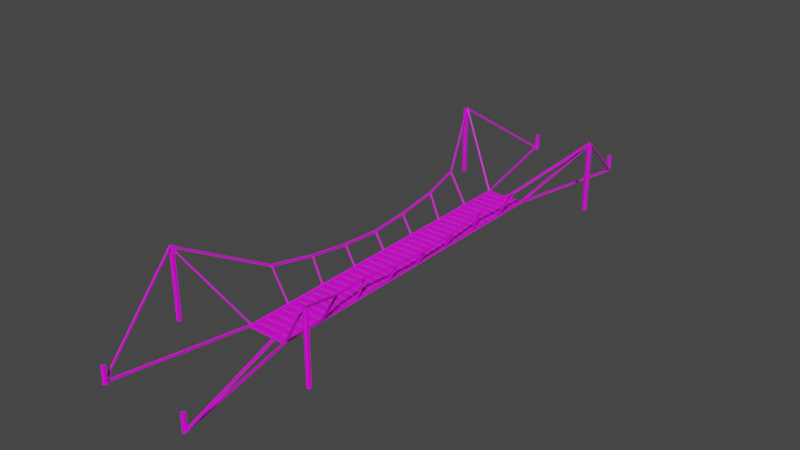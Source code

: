 # Source: bridge2.blend  (saved by Blender 2.83.18; exported with 4.5.12 LTS)
import bpy
from mathutils import Matrix  # noqa: F401  (used for matrix-valued properties, if any)

bpy.ops.wm.read_factory_settings(use_empty=True)
scene = bpy.context.scene
scene.name = 'Scene'

# ---- collections
col_collection = bpy.data.collections.new('Collection'); scene.collection.children.link(col_collection)

# ---- images (referenced by path relative to the original .blend; pixels are not part of the script)
import os
ASSET_DIR = os.environ.get("B2B_ASSET_DIR", "")  # directory of the original .blend (textures are referenced by path, not embedded)
HERE = os.path.dirname(os.path.abspath(__file__))  # packed textures are extracted next to this script under _unpacked/

def load_image(name, relpath, width, height, colorspace="sRGB"):
    """Load a texture the original file referenced (path relative to the .blend, or extracted next to this script)."""
    p = next((c for c in (os.path.join(HERE, relpath), os.path.join(ASSET_DIR, relpath)) if relpath and os.path.exists(c)), "")
    if p:
        img = bpy.data.images.load(p, check_existing=True)
        img.name = name
    else:  # same state as the original file: an image datablock whose file is absent (Cycles renders it pink)
        img = bpy.data.images.new(name, width, height)
        img.source = "FILE"
        img.filepath = "//" + (relpath or name)
    img.colorspace_settings.name = colorspace
    return img
img_bridge2_rope_parts = load_image('bridge2 rope parts', 'bridge2 rope parts.png', 1024, 1024, 'sRGB')

# ---- materials (node trees are filled in below, after node groups)
mat_material_001 = bpy.data.materials.new('Material.001')
mat_material_002 = bpy.data.materials.new('Material.002')

# ---- material node trees
mat_material_001.use_nodes = True; mat_material_001.node_tree.nodes.clear()
_N = mat_material_001.node_tree.nodes; _L = mat_material_001.node_tree.links
n0 = _N.new('ShaderNodeBsdfPrincipled'); n0.name = 'Principled BSDF'; n0.location = (10, 300)
n0.distribution = 'GGX'
n0.subsurface_method = 'BURLEY'
n0.inputs[3].default_value = 1.45
n0.inputs[27].default_value = (0.0, 0.0, 0.0, 1.0)
n0.inputs[28].default_value = 1.0
n1 = _N.new('ShaderNodeOutputMaterial'); n1.name = 'Material Output'; n1.location = (300, 300)
n2 = _N.new('ShaderNodeTexImage'); n2.name = 'Image Texture'; n2.location = (-280, 280)
n2.image = img_bridge2_rope_parts
_L.new(n0.outputs[0], n1.inputs[0])
_L.new(n2.outputs[0], n0.inputs[0])
n1.is_active_output = True
mat_material_002.use_nodes = True; mat_material_002.node_tree.nodes.clear()
_N = mat_material_002.node_tree.nodes; _L = mat_material_002.node_tree.links
n0 = _N.new('ShaderNodeBsdfPrincipled'); n0.name = 'Principled BSDF'; n0.location = (10, 300)
n0.distribution = 'GGX'
n0.subsurface_method = 'BURLEY'
n0.inputs[3].default_value = 1.45
n0.inputs[27].default_value = (0.0, 0.0, 0.0, 1.0)
n0.inputs[28].default_value = 1.0
n1 = _N.new('ShaderNodeOutputMaterial'); n1.name = 'Material Output'; n1.location = (300, 300)
n2 = _N.new('ShaderNodeTexImage'); n2.name = 'Image Texture'; n2.location = (-280, 280)
n2.image = img_bridge2_rope_parts
_L.new(n0.outputs[0], n1.inputs[0])
_L.new(n2.outputs[0], n0.inputs[0])
n1.is_active_output = True

# ---- world
world_world = bpy.data.worlds.new('World'); scene.world = world_world
world_world.use_nodes = True; world_world.node_tree.nodes.clear()
_N = world_world.node_tree.nodes; _L = world_world.node_tree.links
n0 = _N.new('ShaderNodeOutputWorld'); n0.name = 'World Output'; n0.location = (300, 300)
n1 = _N.new('ShaderNodeBackground'); n1.name = 'Background'; n1.location = (10, 300)
n1.inputs[0].default_value = (0.05088, 0.05088, 0.05088, 1.0)
_L.new(n1.outputs[0], n0.inputs[0])
n0.is_active_output = True
world_world.color = (0.05088, 0.05088, 0.05088)
world_world.use_sun_shadow = False
world_world.sun_shadow_jitter_overblur = 0.0

# ---- meshes
me_plane = bpy.data.meshes.new('Plane')
me_plane.from_pydata([(-1.333, -1.0, 1.49e-08), (1.333, -1.0, 1.49e-08), (-1.333, 1.0, 1.49e-08), (1.333, 1.0, 1.49e-08), (-0.6062, 0.4547, 0.3989), (-0.6062, -0.4547, 0.3989), (0.6062, -0.4547, 0.3989), (0.6062, 0.4547, 0.3989), (-1.044, 0.7828, 0.1859), (-1.044, -0.7828, 0.1859), (1.044, -0.7828, 0.1859), (1.044, 0.7828, 0.1859), (-1.333, 1.2, 1.49e-08), (1.333, 1.2, 1.49e-08), (-1.333, 3.2, 1.49e-08), (1.333, 3.2, 1.49e-08), (-0.6062, 2.655, 0.3989), (-0.6062, 1.745, 0.3989), (0.6062, 1.745, 0.3989), (0.6062, 2.655, 0.3989), (-1.044, 2.983, 0.1859), (-1.044, 1.417, 0.1859), (1.044, 1.417, 0.1859), (1.044, 2.983, 0.1859), (-1.333, 3.4, 1.49e-08), (1.333, 3.4, 1.49e-08), (-1.333, 5.4, 1.49e-08), (1.333, 5.4, 1.49e-08), (-0.6062, 4.855, 0.3989), (-0.6062, 3.945, 0.3989), (0.6062, 3.945, 0.3989), (0.6062, 4.855, 0.3989), (-1.044, 5.183, 0.1859), (-1.044, 3.617, 0.1859), (1.044, 3.617, 0.1859), (1.044, 5.183, 0.1859), (-1.333, 5.6, 1.49e-08), (1.333, 5.6, 1.49e-08), (-1.333, 7.6, 1.49e-08), (1.333, 7.6, 1.49e-08), (-0.6062, 7.055, 0.3989), (-0.6062, 6.145, 0.3989), (0.6062, 6.145, 0.3989), (0.6062, 7.055, 0.3989), (-1.044, 7.383, 0.1859), (-1.044, 5.817, 0.1859), (1.044, 5.817, 0.1859), (1.044, 7.383, 0.1859), (-1.333, 7.8, 1.49e-08), (1.333, 7.8, 1.49e-08), (-1.333, 9.8, 1.49e-08), (1.333, 9.8, 1.49e-08), (-0.6062, 9.255, 0.3989), (-0.6062, 8.345, 0.3989), (0.6062, 8.345, 0.3989), (0.6062, 9.255, 0.3989), (-1.044, 9.583, 0.1859), (-1.044, 8.017, 0.1859), (1.044, 8.017, 0.1859), (1.044, 9.583, 0.1859), (-1.333, 10.0, 1.49e-08), (1.333, 10.0, 1.49e-08), (-1.333, 12.0, 1.49e-08), (1.333, 12.0, 1.49e-08), (-0.6062, 11.45, 0.3989), (-0.6062, 10.55, 0.3989), (0.6062, 10.55, 0.3989), (0.6062, 11.45, 0.3989), (-1.044, 11.78, 0.1859), (-1.044, 10.22, 0.1859), (1.044, 10.22, 0.1859), (1.044, 11.78, 0.1859), (-1.333, 12.2, 1.49e-08), (1.333, 12.2, 1.49e-08), (-1.333, 14.2, 1.49e-08), (1.333, 14.2, 1.49e-08), (-0.6062, 13.65, 0.3989), (-0.6062, 12.75, 0.3989), (0.6062, 12.75, 0.3989), (0.6062, 13.65, 0.3989), (-1.044, 13.98, 0.1859), (-1.044, 12.42, 0.1859), (1.044, 12.42, 0.1859), (1.044, 13.98, 0.1859), (-1.333, 14.4, 1.49e-08), (1.333, 14.4, 1.49e-08), (-1.333, 16.4, 1.49e-08), (1.333, 16.4, 1.49e-08), (-0.6062, 15.85, 0.3989), (-0.6062, 14.95, 0.3989), (0.6062, 14.95, 0.3989), (0.6062, 15.85, 0.3989), (-1.044, 16.18, 0.1859), (-1.044, 14.62, 0.1859), (1.044, 14.62, 0.1859), (1.044, 16.18, 0.1859), (-1.333, 16.6, 1.49e-08), (1.333, 16.6, 1.49e-08), (-1.333, 18.6, 1.49e-08), (1.333, 18.6, 1.49e-08), (-0.6062, 18.05, 0.3989), (-0.6062, 17.15, 0.3989), (0.6062, 17.15, 0.3989), (0.6062, 18.05, 0.3989), (-1.044, 18.38, 0.1859), (-1.044, 16.82, 0.1859), (1.044, 16.82, 0.1859), (1.044, 18.38, 0.1859), (-1.333, 18.8, 1.49e-08), (1.333, 18.8, 1.49e-08), (-1.333, 20.8, 1.49e-08), (1.333, 20.8, 1.49e-08), (-0.6062, 20.25, 0.3989), (-0.6062, 19.35, 0.3989), (0.6062, 19.35, 0.3989), (0.6062, 20.25, 0.3989), (-1.044, 20.58, 0.1859), (-1.044, 19.02, 0.1859), (1.044, 19.02, 0.1859), (1.044, 20.58, 0.1859), (-1.333, 21.0, 1.49e-08), (1.333, 21.0, 1.49e-08), (-1.333, 23.0, 1.49e-08), (1.333, 23.0, 1.49e-08), (-0.6062, 22.45, 0.3989), (-0.6062, 21.55, 0.3989), (0.6062, 21.55, 0.3989), (0.6062, 22.45, 0.3989), (-1.044, 22.78, 0.1859), (-1.044, 21.22, 0.1859), (1.044, 21.22, 0.1859), (1.044, 22.78, 0.1859), (-1.333, 23.2, 1.49e-08), (1.333, 23.2, 1.49e-08), (-1.333, 25.2, 1.49e-08), (1.333, 25.2, 1.49e-08), (-0.6062, 24.65, 0.3989), (-0.6062, 23.75, 0.3989), (0.6062, 23.75, 0.3989), (0.6062, 24.65, 0.3989), (-1.044, 24.98, 0.1859), (-1.044, 23.42, 0.1859), (1.044, 23.42, 0.1859), (1.044, 24.98, 0.1859), (-1.333, 25.4, 1.49e-08), (1.333, 25.4, 1.49e-08), (-1.333, 27.4, 1.49e-08), (1.333, 27.4, 1.49e-08), (-0.6062, 26.85, 0.3989), (-0.6062, 25.95, 0.3989), (0.6062, 25.95, 0.3989), (0.6062, 26.85, 0.3989), (-1.044, 27.18, 0.1859), (-1.044, 25.62, 0.1859), (1.044, 25.62, 0.1859), (1.044, 27.18, 0.1859), (-1.333, 27.6, 1.49e-08), (1.333, 27.6, 1.49e-08), (-1.333, 29.6, 1.49e-08), (1.333, 29.6, 1.49e-08), (-0.6062, 29.05, 0.3989), (-0.6062, 28.15, 0.3989), (0.6062, 28.15, 0.3989), (0.6062, 29.05, 0.3989), (-1.044, 29.38, 0.1859), (-1.044, 27.82, 0.1859), (1.044, 27.82, 0.1859), (1.044, 29.38, 0.1859), (-1.333, 29.8, 1.49e-08), (1.333, 29.8, 1.49e-08), (-1.333, 31.8, 1.49e-08), (1.333, 31.8, 1.49e-08), (-0.6062, 31.25, 0.3989), (-0.6062, 30.35, 0.3989), (0.6062, 30.35, 0.3989), (0.6062, 31.25, 0.3989), (-1.044, 31.58, 0.1859), (-1.044, 30.02, 0.1859), (1.044, 30.02, 0.1859), (1.044, 31.58, 0.1859), (-1.333, 32.0, 1.49e-08), (1.333, 32.0, 1.49e-08), (-1.333, 34.0, 1.49e-08), (1.333, 34.0, 1.49e-08), (-0.6062, 33.45, 0.3989), (-0.6062, 32.55, 0.3989), (0.6062, 32.55, 0.3989), (0.6062, 33.45, 0.3989), (-1.044, 33.78, 0.1859), (-1.044, 32.22, 0.1859), (1.044, 32.22, 0.1859), (1.044, 33.78, 0.1859), (-1.333, 34.2, 1.49e-08), (1.333, 34.2, 1.49e-08), (-1.333, 36.2, 1.49e-08), (1.333, 36.2, 1.49e-08), (-0.6062, 35.65, 0.3989), (-0.6062, 34.75, 0.3989), (0.6062, 34.75, 0.3989), (0.6062, 35.65, 0.3989), (-1.044, 35.98, 0.1859), (-1.044, 34.42, 0.1859), (1.044, 34.42, 0.1859), (1.044, 35.98, 0.1859), (-1.333, 36.4, 1.49e-08), (1.333, 36.4, 1.49e-08), (-1.333, 38.4, 1.49e-08), (1.333, 38.4, 1.49e-08), (-0.6062, 37.85, 0.3989), (-0.6062, 36.95, 0.3989), (0.6062, 36.95, 0.3989), (0.6062, 37.85, 0.3989), (-1.044, 38.18, 0.1859), (-1.044, 36.62, 0.1859), (1.044, 36.62, 0.1859), (1.044, 38.18, 0.1859), (-1.333, 38.6, 1.49e-08), (1.333, 38.6, 1.49e-08), (-1.333, 40.6, 1.49e-08), (1.333, 40.6, 1.49e-08), (-0.6062, 40.05, 0.3989), (-0.6062, 39.15, 0.3989), (0.6062, 39.15, 0.3989), (0.6062, 40.05, 0.3989), (-1.044, 40.38, 0.1859), (-1.044, 38.82, 0.1859), (1.044, 38.82, 0.1859), (1.044, 40.38, 0.1859), (-1.333, 40.8, 1.49e-08), (1.333, 40.8, 1.49e-08), (-1.333, 42.8, 1.49e-08), (1.333, 42.8, 1.49e-08), (-0.6062, 42.25, 0.3989), (-0.6062, 41.35, 0.3989), (0.6062, 41.35, 0.3989), (0.6062, 42.25, 0.3989), (-1.044, 42.58, 0.1859), (-1.044, 41.02, 0.1859), (1.044, 41.02, 0.1859), (1.044, 42.58, 0.1859), (-1.333, 43.0, 1.49e-08), (1.333, 43.0, 1.49e-08), (-1.333, 45.0, 1.49e-08), (1.333, 45.0, 1.49e-08), (-0.6062, 44.45, 0.3989), (-0.6062, 43.55, 0.3989), (0.6062, 43.55, 0.3989), (0.6062, 44.45, 0.3989), (-1.044, 44.78, 0.1859), (-1.044, 43.22, 0.1859), (1.044, 43.22, 0.1859), (1.044, 44.78, 0.1859), (-1.333, 45.2, 1.49e-08), (1.333, 45.2, 1.49e-08), (-1.333, 47.2, 1.49e-08), (1.333, 47.2, 1.49e-08), (-0.6062, 46.65, 0.3989), (-0.6062, 45.75, 0.3989), (0.6062, 45.75, 0.3989), (0.6062, 46.65, 0.3989), (-1.044, 46.98, 0.1859), (-1.044, 45.42, 0.1859), (1.044, 45.42, 0.1859), (1.044, 46.98, 0.1859), (-1.333, 47.4, 1.49e-08), (1.333, 47.4, 1.49e-08), (-1.333, 49.4, 1.49e-08), (1.333, 49.4, 1.49e-08), (-0.6062, 48.85, 0.3989), (-0.6062, 47.95, 0.3989), (0.6062, 47.95, 0.3989), (0.6062, 48.85, 0.3989), (-1.044, 49.18, 0.1859), (-1.044, 47.62, 0.1859), (1.044, 47.62, 0.1859), (1.044, 49.18, 0.1859), (-1.333, 49.6, 1.49e-08), (1.333, 49.6, 1.49e-08), (-1.333, 51.6, 1.49e-08), (1.333, 51.6, 1.49e-08), (-0.6062, 51.05, 0.3989), (-0.6062, 50.15, 0.3989), (0.6062, 50.15, 0.3989), (0.6062, 51.05, 0.3989), (-1.044, 51.38, 0.1859), (-1.044, 49.82, 0.1859), (1.044, 49.82, 0.1859), (1.044, 51.38, 0.1859), (-1.333, 51.8, 1.49e-08), (1.333, 51.8, 1.49e-08), (-1.333, 53.8, 1.49e-08), (1.333, 53.8, 1.49e-08), (-0.6062, 53.25, 0.3989), (-0.6062, 52.35, 0.3989), (0.6062, 52.35, 0.3989), (0.6062, 53.25, 0.3989), (-1.044, 53.58, 0.1859), (-1.044, 52.02, 0.1859), (1.044, 52.02, 0.1859), (1.044, 53.58, 0.1859), (-1.333, 54.0, 1.49e-08), (1.333, 54.0, 1.49e-08), (-1.333, 56.0, 1.49e-08), (1.333, 56.0, 1.49e-08), (-0.6062, 55.45, 0.3989), (-0.6062, 54.55, 0.3989), (0.6062, 54.55, 0.3989), (0.6062, 55.45, 0.3989), (-1.044, 55.78, 0.1859), (-1.044, 54.22, 0.1859), (1.044, 54.22, 0.1859), (1.044, 55.78, 0.1859), (-1.333, 56.2, 1.49e-08), (1.333, 56.2, 1.49e-08), (-1.333, 58.2, 1.49e-08), (1.333, 58.2, 1.49e-08), (-0.6062, 57.65, 0.3989), (-0.6062, 56.75, 0.3989), (0.6062, 56.75, 0.3989), (0.6062, 57.65, 0.3989), (-1.044, 57.98, 0.1859), (-1.044, 56.42, 0.1859), (1.044, 56.42, 0.1859), (1.044, 57.98, 0.1859), (-1.333, 58.4, 1.49e-08), (1.333, 58.4, 1.49e-08), (-1.333, 60.4, 1.49e-08), (1.333, 60.4, 1.49e-08), (-0.6062, 59.85, 0.3989), (-0.6062, 58.95, 0.3989), (0.6062, 58.95, 0.3989), (0.6062, 59.85, 0.3989), (-1.044, 60.18, 0.1859), (-1.044, 58.62, 0.1859), (1.044, 58.62, 0.1859), (1.044, 60.18, 0.1859), (-1.333, 60.6, 1.49e-08), (1.333, 60.6, 1.49e-08), (-1.333, 62.6, 1.49e-08), (1.333, 62.6, 1.49e-08), (-0.6062, 62.05, 0.3989), (-0.6062, 61.15, 0.3989), (0.6062, 61.15, 0.3989), (0.6062, 62.05, 0.3989), (-1.044, 62.38, 0.1859), (-1.044, 60.82, 0.1859), (1.044, 60.82, 0.1859), (1.044, 62.38, 0.1859), (-1.333, 62.8, 1.49e-08), (1.333, 62.8, 1.49e-08), (-1.333, 64.8, 1.49e-08), (1.333, 64.8, 1.49e-08), (-0.6062, 64.25, 0.3989), (-0.6062, 63.35, 0.3989), (0.6062, 63.35, 0.3989), (0.6062, 64.25, 0.3989), (-1.044, 64.58, 0.1859), (-1.044, 63.02, 0.1859), (1.044, 63.02, 0.1859), (1.044, 64.58, 0.1859), (-1.333, 65.0, 1.49e-08), (1.333, 65.0, 1.49e-08), (-1.333, 67.0, 1.49e-08), (1.333, 67.0, 1.49e-08), (-0.6062, 66.45, 0.3989), (-0.6062, 65.55, 0.3989), (0.6062, 65.55, 0.3989), (0.6062, 66.45, 0.3989), (-1.044, 66.78, 0.1859), (-1.044, 65.22, 0.1859), (1.044, 65.22, 0.1859), (1.044, 66.78, 0.1859), (-1.333, 67.2, 1.49e-08), (1.333, 67.2, 1.49e-08), (-1.333, 69.2, 1.49e-08), (1.333, 69.2, 1.49e-08), (-0.6062, 68.65, 0.3989), (-0.6062, 67.75, 0.3989), (0.6062, 67.75, 0.3989), (0.6062, 68.65, 0.3989), (-1.044, 68.98, 0.1859), (-1.044, 67.42, 0.1859), (1.044, 67.42, 0.1859), (1.044, 68.98, 0.1859), (-1.333, 69.4, 1.49e-08), (1.333, 69.4, 1.49e-08), (-1.333, 71.4, 1.49e-08), (1.333, 71.4, 1.49e-08), (-0.6062, 70.85, 0.3989), (-0.6062, 69.95, 0.3989), (0.6062, 69.95, 0.3989), (0.6062, 70.85, 0.3989), (-1.044, 71.18, 0.1859), (-1.044, 69.62, 0.1859), (1.044, 69.62, 0.1859), (1.044, 71.18, 0.1859), (-1.333, 71.6, 1.49e-08), (1.333, 71.6, 1.49e-08), (-1.333, 73.6, 1.49e-08), (1.333, 73.6, 1.49e-08), (-0.6062, 73.05, 0.3989), (-0.6062, 72.15, 0.3989), (0.6062, 72.15, 0.3989), (0.6062, 73.05, 0.3989), (-1.044, 73.38, 0.1859), (-1.044, 71.82, 0.1859), (1.044, 71.82, 0.1859), (1.044, 73.38, 0.1859), (-1.333, 73.8, 1.49e-08), (1.333, 73.8, 1.49e-08), (-1.333, 75.8, 1.49e-08), (1.333, 75.8, 1.49e-08), (-0.6062, 75.25, 0.3989), (-0.6062, 74.35, 0.3989), (0.6062, 74.35, 0.3989), (0.6062, 75.25, 0.3989), (-1.044, 75.58, 0.1859), (-1.044, 74.02, 0.1859), (1.044, 74.02, 0.1859), (1.044, 75.58, 0.1859), (-1.333, 76.0, 1.49e-08), (1.333, 76.0, 1.49e-08), (-1.333, 78.0, 1.49e-08), (1.333, 78.0, 1.49e-08), (-0.6062, 77.45, 0.3989), (-0.6062, 76.55, 0.3989), (0.6062, 76.55, 0.3989), (0.6062, 77.45, 0.3989), (-1.044, 77.78, 0.1859), (-1.044, 76.22, 0.1859), (1.044, 76.22, 0.1859), (1.044, 77.78, 0.1859), (-1.333, 78.2, 1.49e-08), (1.333, 78.2, 1.49e-08), (-1.333, 80.2, 1.49e-08), (1.333, 80.2, 1.49e-08), (-0.6062, 79.65, 0.3989), (-0.6062, 78.75, 0.3989), (0.6062, 78.75, 0.3989), (0.6062, 79.65, 0.3989), (-1.044, 79.98, 0.1859), (-1.044, 78.42, 0.1859), (1.044, 78.42, 0.1859), (1.044, 79.98, 0.1859), (5.265, -7.043, -1.05), (5.265, -7.043, 29.43), (5.404, -7.317, -1.05), (5.404, -7.317, 29.43), (5.404, -7.865, -1.05), (5.404, -7.865, 29.43), (5.265, -8.139, -1.05), (5.265, -8.139, 29.43), (5.126, -7.865, -1.05), (5.126, -7.865, 29.43), (5.126, -7.317, -1.05), (5.126, -7.317, 29.43), (3.208, -30.16, -0.4054), (3.208, -30.16, 6.516), (3.347, -30.43, -0.4054), (3.347, -30.43, 6.516), (3.347, -30.98, -0.4054), (3.347, -30.98, 6.516), (3.208, -31.25, -0.4054), (3.208, -31.25, 6.516), (3.069, -30.98, -0.4054), (3.069, -30.98, 6.516), (3.069, -30.43, -0.4054), (3.069, -30.43, 6.516), (-5.265, -7.043, -1.05), (-5.265, -7.043, 29.43), (-5.404, -7.317, -1.05), (-5.404, -7.317, 29.43), (-5.404, -7.865, -1.05), (-5.404, -7.865, 29.43), (-5.265, -8.139, -1.05), (-5.265, -8.139, 29.43), (-5.126, -7.865, -1.05), (-5.126, -7.865, 29.43), (-5.126, -7.317, -1.05), (-5.126, -7.317, 29.43), (-3.208, -30.16, -0.4054), (-3.208, -30.16, 6.516), (-3.347, -30.43, -0.4054), (-3.347, -30.43, 6.516), (-3.347, -30.98, -0.4054), (-3.347, -30.98, 6.516), (-3.208, -31.25, -0.4054), (-3.208, -31.25, 6.516), (-3.069, -30.98, -0.4054), (-3.069, -30.98, 6.516), (-3.069, -30.43, -0.4054), (-3.069, -30.43, 6.516), (5.265, 86.58, -1.05), (5.265, 86.58, 29.43), (5.404, 86.85, -1.05), (5.404, 86.85, 29.43), (5.404, 87.4, -1.05), (5.404, 87.4, 29.43), (5.265, 87.67, -1.05), (5.265, 87.67, 29.43), (5.126, 87.4, -1.05), (5.126, 87.4, 29.43), (5.126, 86.85, -1.05), (5.126, 86.85, 29.43), (3.208, 109.7, -0.4054), (3.208, 109.7, 6.516), (3.347, 110.0, -0.4054), (3.347, 110.0, 6.516), (3.347, 110.5, -0.4054), (3.347, 110.5, 6.516), (3.208, 110.8, -0.4054), (3.208, 110.8, 6.516), (3.069, 110.5, -0.4054), (3.069, 110.5, 6.516), (3.069, 110.0, -0.4054), (3.069, 110.0, 6.516), (-5.265, 86.58, -1.05), (-5.265, 86.58, 29.43), (-5.404, 86.85, -1.05), (-5.404, 86.85, 29.43), (-5.404, 87.4, -1.05), (-5.404, 87.4, 29.43), (-5.265, 87.67, -1.05), (-5.265, 87.67, 29.43), (-5.126, 87.4, -1.05), (-5.126, 87.4, 29.43), (-5.126, 86.85, -1.05), (-5.126, 86.85, 29.43), (-3.208, 109.7, -0.4054), (-3.208, 109.7, 6.516), (-3.347, 110.0, -0.4054), (-3.347, 110.0, 6.516), (-3.347, 110.5, -0.4054), (-3.347, 110.5, 6.516), (-3.208, 110.8, -0.4054), (-3.208, 110.8, 6.516), (-3.069, 110.5, -0.4054), (-3.069, 110.5, 6.516), (-3.069, 110.0, -0.4054), (-3.069, 110.0, 6.516), (1.441, -0.1638, -0.2862), (1.309, -0.1845, 0.2862), (5.285, -8.0, 29.49), (5.154, -8.029, 30.06), (1.445, 39.77, -0.2467), (1.305, 39.77, 0.2467), (2.153, 39.77, 7.231), (2.013, 39.77, 7.724), (1.446, 30.13, -0.231), (1.304, 30.13, 0.231), (1.447, 20.03, -0.2205), (1.303, 20.03, 0.2205), (1.444, 9.933, -0.2568), (1.306, 9.921, 0.2568), (2.713, 9.933, 13.47), (2.576, 9.921, 13.99), (2.214, 20.03, 11.07), (2.07, 20.03, 11.51), (2.201, 30.13, 8.343), (2.059, 30.13, 8.804), (3.363, -30.7, -0.3926), (3.232, -30.74, 0.1774), (1.413, 30.29, 0.4385), (2.09, 30.29, 8.116), (2.167, 30.14, 9.016), (2.122, 39.93, 7.895), (2.043, 39.6, 7.065), (1.336, 39.93, -0.4361), (1.416, 39.6, 0.4308), (1.338, 30.13, -0.4434), (1.425, -0.08403, 0.3898), (5.109, -7.606, 28.98), (5.27, -8.017, 30.22), (2.684, 9.968, 14.15), (2.624, 9.765, 13.41), (1.415, 9.764, 0.4334), (1.334, 9.927, -0.4289), (1.329, -0.18, -0.4104), (1.415, 10.09, 0.4334), (2.596, 10.09, 13.25), (2.177, 20.04, 11.74), (2.119, 19.87, 10.87), (1.406, 19.87, 0.4606), (1.339, 20.03, -0.4487), (1.406, 20.19, 0.4606), (2.11, 20.19, 10.79), (2.091, 29.97, 8.177), (1.413, 29.97, 0.4385), (5.164, -8.076, 29.25), (1.441, -0.4834, 0.4097), (3.292, -31.37, -0.5207), (3.302, -30.06, 0.3055), (-1.441, -0.1638, -0.2862), (-1.309, -0.1845, 0.2862), (-5.285, -8.0, 29.49), (-5.154, -8.029, 30.06), (-1.445, 39.77, -0.2467), (-1.305, 39.77, 0.2467), (-2.153, 39.77, 7.231), (-2.013, 39.77, 7.724), (-1.446, 30.13, -0.231), (-1.304, 30.13, 0.231), (-1.447, 20.03, -0.2205), (-1.303, 20.03, 0.2205), (-1.444, 9.933, -0.2568), (-1.306, 9.921, 0.2568), (-2.713, 9.933, 13.47), (-2.576, 9.921, 13.99), (-2.214, 20.03, 11.07), (-2.07, 20.03, 11.51), (-2.201, 30.13, 8.343), (-2.059, 30.13, 8.804), (-3.363, -30.7, -0.3926), (-3.232, -30.74, 0.1774), (-1.413, 30.29, 0.4385), (-2.09, 30.29, 8.116), (-2.167, 30.14, 9.016), (-2.122, 39.93, 7.895), (-2.043, 39.6, 7.065), (-1.336, 39.93, -0.4361), (-1.416, 39.6, 0.4308), (-1.338, 30.13, -0.4434), (-1.425, -0.08403, 0.3898), (-5.109, -7.606, 28.98), (-5.27, -8.017, 30.22), (-2.684, 9.968, 14.15), (-2.624, 9.765, 13.41), (-1.415, 9.764, 0.4334), (-1.334, 9.927, -0.4289), (-1.329, -0.18, -0.4104), (-1.415, 10.09, 0.4334), (-2.596, 10.09, 13.25), (-2.177, 20.04, 11.74), (-2.119, 19.87, 10.87), (-1.406, 19.87, 0.4606), (-1.339, 20.03, -0.4487), (-1.406, 20.19, 0.4606), (-2.11, 20.19, 10.79), (-2.091, 29.97, 8.177), (-1.413, 29.97, 0.4385), (-5.164, -8.076, 29.25), (-1.441, -0.4834, 0.4097), (-3.292, -31.37, -0.5207), (-3.302, -30.06, 0.3055), (1.441, 79.7, -0.2862), (1.309, 79.72, 0.2862), (5.285, 87.53, 29.49), (5.154, 87.56, 30.06), (1.445, 39.77, -0.2467), (1.305, 39.77, 0.2467), (2.153, 39.77, 7.231), (2.013, 39.77, 7.724), (1.446, 49.41, -0.231), (1.304, 49.4, 0.231), (1.447, 59.5, -0.2205), (1.303, 59.51, 0.2205), (1.444, 69.6, -0.2568), (1.306, 69.61, 0.2568), (2.713, 69.6, 13.47), (2.576, 69.61, 13.99), (2.214, 59.5, 11.07), (2.07, 59.51, 11.51), (2.201, 49.41, 8.343), (2.059, 49.4, 8.804), (3.363, 110.2, -0.3926), (3.232, 110.3, 0.1774), (1.413, 49.24, 0.4385), (2.09, 49.24, 8.116), (2.167, 49.39, 9.016), (2.122, 39.6, 7.895), (2.043, 39.93, 7.065), (1.336, 39.6, -0.4361), (1.416, 39.93, 0.4308), (1.338, 49.4, -0.4434), (1.425, 79.62, 0.3898), (5.109, 87.14, 28.98), (5.27, 87.55, 30.22), (2.684, 69.57, 14.15), (2.624, 69.77, 13.41), (1.415, 69.77, 0.4334), (1.334, 69.61, -0.4289), (1.329, 79.71, -0.4104), (1.415, 69.44, 0.4334), (2.596, 69.44, 13.25), (2.177, 59.49, 11.74), (2.119, 59.67, 10.87), (1.406, 59.67, 0.4606), (1.339, 59.51, -0.4487), (1.406, 59.34, 0.4606), (2.11, 59.34, 10.79), (2.091, 49.57, 8.177), (1.413, 49.57, 0.4385), (5.164, 87.61, 29.25), (1.441, 80.02, 0.4097), (3.292, 110.9, -0.5207), (3.302, 109.6, 0.3055), (-1.441, 79.7, -0.2862), (-1.309, 79.72, 0.2862), (-5.285, 87.53, 29.49), (-5.154, 87.56, 30.06), (-1.445, 39.77, -0.2467), (-1.305, 39.77, 0.2467), (-2.153, 39.77, 7.231), (-2.013, 39.77, 7.724), (-1.446, 49.41, -0.231), (-1.304, 49.4, 0.231), (-1.447, 59.5, -0.2205), (-1.303, 59.51, 0.2205), (-1.444, 69.6, -0.2568), (-1.306, 69.61, 0.2568), (-2.713, 69.6, 13.47), (-2.576, 69.61, 13.99), (-2.214, 59.5, 11.07), (-2.07, 59.51, 11.51), (-2.201, 49.41, 8.343), (-2.059, 49.4, 8.804), (-3.363, 110.2, -0.3926), (-3.232, 110.3, 0.1774), (-1.413, 49.24, 0.4385), (-2.09, 49.24, 8.116), (-2.167, 49.39, 9.016), (-2.122, 39.6, 7.895), (-2.043, 39.93, 7.065), (-1.336, 39.6, -0.4361), (-1.416, 39.93, 0.4308), (-1.338, 49.4, -0.4434), (-1.425, 79.62, 0.3898), (-5.109, 87.14, 28.98), (-5.27, 87.55, 30.22), (-2.684, 69.57, 14.15), (-2.624, 69.77, 13.41), (-1.415, 69.77, 0.4334), (-1.334, 69.61, -0.4289), (-1.329, 79.71, -0.4104), (-1.415, 69.44, 0.4334), (-2.596, 69.44, 13.25), (-2.177, 59.49, 11.74), (-2.119, 59.67, 10.87), (-1.406, 59.67, 0.4606), (-1.339, 59.51, -0.4487), (-1.406, 59.34, 0.4606), (-2.11, 59.34, 10.79), (-2.091, 49.57, 8.177), (-1.413, 49.57, 0.4385), (-5.164, 87.61, 29.25), (-1.441, 80.02, 0.4097), (-3.292, 110.9, -0.5207), (-3.302, 109.6, 0.3055)], [], [(5, 6, 7, 4), (9, 8, 2, 0), (10, 9, 0, 1), (11, 10, 1, 3), (8, 11, 3, 2), (5, 4, 8, 9), (6, 5, 9, 10), (7, 6, 10, 11), (4, 7, 11, 8), (17, 18, 19, 16), (21, 20, 14, 12), (22, 21, 12, 13), (23, 22, 13, 15), (20, 23, 15, 14), (17, 16, 20, 21), (18, 17, 21, 22), (19, 18, 22, 23), (16, 19, 23, 20), (29, 30, 31, 28), (33, 32, 26, 24), (34, 33, 24, 25), (35, 34, 25, 27), (32, 35, 27, 26), (29, 28, 32, 33), (30, 29, 33, 34), (31, 30, 34, 35), (28, 31, 35, 32), (41, 42, 43, 40), (45, 44, 38, 36), (46, 45, 36, 37), (47, 46, 37, 39), (44, 47, 39, 38), (41, 40, 44, 45), (42, 41, 45, 46), (43, 42, 46, 47), (40, 43, 47, 44), (53, 54, 55, 52), (57, 56, 50, 48), (58, 57, 48, 49), (59, 58, 49, 51), (56, 59, 51, 50), (53, 52, 56, 57), (54, 53, 57, 58), (55, 54, 58, 59), (52, 55, 59, 56), (65, 66, 67, 64), (69, 68, 62, 60), (70, 69, 60, 61), (71, 70, 61, 63), (68, 71, 63, 62), (65, 64, 68, 69), (66, 65, 69, 70), (67, 66, 70, 71), (64, 67, 71, 68), (77, 78, 79, 76), (81, 80, 74, 72), (82, 81, 72, 73), (83, 82, 73, 75), (80, 83, 75, 74), (77, 76, 80, 81), (78, 77, 81, 82), (79, 78, 82, 83), (76, 79, 83, 80), (89, 90, 91, 88), (93, 92, 86, 84), (94, 93, 84, 85), (95, 94, 85, 87), (92, 95, 87, 86), (89, 88, 92, 93), (90, 89, 93, 94), (91, 90, 94, 95), (88, 91, 95, 92), (101, 102, 103, 100), (105, 104, 98, 96), (106, 105, 96, 97), (107, 106, 97, 99), (104, 107, 99, 98), (101, 100, 104, 105), (102, 101, 105, 106), (103, 102, 106, 107), (100, 103, 107, 104), (113, 114, 115, 112), (117, 116, 110, 108), (118, 117, 108, 109), (119, 118, 109, 111), (116, 119, 111, 110), (113, 112, 116, 117), (114, 113, 117, 118), (115, 114, 118, 119), (112, 115, 119, 116), (125, 126, 127, 124), (129, 128, 122, 120), (130, 129, 120, 121), (131, 130, 121, 123), (128, 131, 123, 122), (125, 124, 128, 129), (126, 125, 129, 130), (127, 126, 130, 131), (124, 127, 131, 128), (137, 138, 139, 136), (141, 140, 134, 132), (142, 141, 132, 133), (143, 142, 133, 135), (140, 143, 135, 134), (137, 136, 140, 141), (138, 137, 141, 142), (139, 138, 142, 143), (136, 139, 143, 140), (149, 150, 151, 148), (153, 152, 146, 144), (154, 153, 144, 145), (155, 154, 145, 147), (152, 155, 147, 146), (149, 148, 152, 153), (150, 149, 153, 154), (151, 150, 154, 155), (148, 151, 155, 152), (161, 162, 163, 160), (165, 164, 158, 156), (166, 165, 156, 157), (167, 166, 157, 159), (164, 167, 159, 158), (161, 160, 164, 165), (162, 161, 165, 166), (163, 162, 166, 167), (160, 163, 167, 164), (173, 174, 175, 172), (177, 176, 170, 168), (178, 177, 168, 169), (179, 178, 169, 171), (176, 179, 171, 170), (173, 172, 176, 177), (174, 173, 177, 178), (175, 174, 178, 179), (172, 175, 179, 176), (185, 186, 187, 184), (189, 188, 182, 180), (190, 189, 180, 181), (191, 190, 181, 183), (188, 191, 183, 182), (185, 184, 188, 189), (186, 185, 189, 190), (187, 186, 190, 191), (184, 187, 191, 188), (197, 198, 199, 196), (201, 200, 194, 192), (202, 201, 192, 193), (203, 202, 193, 195), (200, 203, 195, 194), (197, 196, 200, 201), (198, 197, 201, 202), (199, 198, 202, 203), (196, 199, 203, 200), (209, 210, 211, 208), (213, 212, 206, 204), (214, 213, 204, 205), (215, 214, 205, 207), (212, 215, 207, 206), (209, 208, 212, 213), (210, 209, 213, 214), (211, 210, 214, 215), (208, 211, 215, 212), (221, 222, 223, 220), (225, 224, 218, 216), (226, 225, 216, 217), (227, 226, 217, 219), (224, 227, 219, 218), (221, 220, 224, 225), (222, 221, 225, 226), (223, 222, 226, 227), (220, 223, 227, 224), (233, 234, 235, 232), (237, 236, 230, 228), (238, 237, 228, 229), (239, 238, 229, 231), (236, 239, 231, 230), (233, 232, 236, 237), (234, 233, 237, 238), (235, 234, 238, 239), (232, 235, 239, 236), (245, 246, 247, 244), (249, 248, 242, 240), (250, 249, 240, 241), (251, 250, 241, 243), (248, 251, 243, 242), (245, 244, 248, 249), (246, 245, 249, 250), (247, 246, 250, 251), (244, 247, 251, 248), (257, 258, 259, 256), (261, 260, 254, 252), (262, 261, 252, 253), (263, 262, 253, 255), (260, 263, 255, 254), (257, 256, 260, 261), (258, 257, 261, 262), (259, 258, 262, 263), (256, 259, 263, 260), (269, 270, 271, 268), (273, 272, 266, 264), (274, 273, 264, 265), (275, 274, 265, 267), (272, 275, 267, 266), (269, 268, 272, 273), (270, 269, 273, 274), (271, 270, 274, 275), (268, 271, 275, 272), (281, 282, 283, 280), (285, 284, 278, 276), (286, 285, 276, 277), (287, 286, 277, 279), (284, 287, 279, 278), (281, 280, 284, 285), (282, 281, 285, 286), (283, 282, 286, 287), (280, 283, 287, 284), (293, 294, 295, 292), (297, 296, 290, 288), (298, 297, 288, 289), (299, 298, 289, 291), (296, 299, 291, 290), (293, 292, 296, 297), (294, 293, 297, 298), (295, 294, 298, 299), (292, 295, 299, 296), (305, 306, 307, 304), (309, 308, 302, 300), (310, 309, 300, 301), (311, 310, 301, 303), (308, 311, 303, 302), (305, 304, 308, 309), (306, 305, 309, 310), (307, 306, 310, 311), (304, 307, 311, 308), (317, 318, 319, 316), (321, 320, 314, 312), (322, 321, 312, 313), (323, 322, 313, 315), (320, 323, 315, 314), (317, 316, 320, 321), (318, 317, 321, 322), (319, 318, 322, 323), (316, 319, 323, 320), (329, 330, 331, 328), (333, 332, 326, 324), (334, 333, 324, 325), (335, 334, 325, 327), (332, 335, 327, 326), (329, 328, 332, 333), (330, 329, 333, 334), (331, 330, 334, 335), (328, 331, 335, 332), (341, 342, 343, 340), (345, 344, 338, 336), (346, 345, 336, 337), (347, 346, 337, 339), (344, 347, 339, 338), (341, 340, 344, 345), (342, 341, 345, 346), (343, 342, 346, 347), (340, 343, 347, 344), (353, 354, 355, 352), (357, 356, 350, 348), (358, 357, 348, 349), (359, 358, 349, 351), (356, 359, 351, 350), (353, 352, 356, 357), (354, 353, 357, 358), (355, 354, 358, 359), (352, 355, 359, 356), (365, 366, 367, 364), (369, 368, 362, 360), (370, 369, 360, 361), (371, 370, 361, 363), (368, 371, 363, 362), (365, 364, 368, 369), (366, 365, 369, 370), (367, 366, 370, 371), (364, 367, 371, 368), (377, 378, 379, 376), (381, 380, 374, 372), (382, 381, 372, 373), (383, 382, 373, 375), (380, 383, 375, 374), (377, 376, 380, 381), (378, 377, 381, 382), (379, 378, 382, 383), (376, 379, 383, 380), (389, 390, 391, 388), (393, 392, 386, 384), (394, 393, 384, 385), (395, 394, 385, 387), (392, 395, 387, 386), (389, 388, 392, 393), (390, 389, 393, 394), (391, 390, 394, 395), (388, 391, 395, 392), (401, 402, 403, 400), (405, 404, 398, 396), (406, 405, 396, 397), (407, 406, 397, 399), (404, 407, 399, 398), (401, 400, 404, 405), (402, 401, 405, 406), (403, 402, 406, 407), (400, 403, 407, 404), (413, 414, 415, 412), (417, 416, 410, 408), (418, 417, 408, 409), (419, 418, 409, 411), (416, 419, 411, 410), (413, 412, 416, 417), (414, 413, 417, 418), (415, 414, 418, 419), (412, 415, 419, 416), (425, 426, 427, 424), (429, 428, 422, 420), (430, 429, 420, 421), (431, 430, 421, 423), (428, 431, 423, 422), (425, 424, 428, 429), (426, 425, 429, 430), (427, 426, 430, 431), (424, 427, 431, 428), (437, 438, 439, 436), (441, 440, 434, 432), (442, 441, 432, 433), (443, 442, 433, 435), (440, 443, 435, 434), (437, 436, 440, 441), (438, 437, 441, 442), (439, 438, 442, 443), (436, 439, 443, 440), (444, 445, 447, 446), (446, 447, 449, 448), (448, 449, 451, 450), (450, 451, 453, 452), (447, 445, 455, 453, 451, 449), (452, 453, 455, 454), (454, 455, 445, 444), (444, 446, 448, 450, 452, 454), (456, 457, 459, 458), (458, 459, 461, 460), (460, 461, 463, 462), (462, 463, 465, 464), (459, 457, 467, 465, 463, 461), (464, 465, 467, 466), (466, 467, 457, 456), (456, 458, 460, 462, 464, 466), (468, 470, 471, 469), (470, 472, 473, 471), (472, 474, 475, 473), (474, 476, 477, 475), (471, 473, 475, 477, 479, 469), (476, 478, 479, 477), (478, 468, 469, 479), (468, 478, 476, 474, 472, 470), (480, 482, 483, 481), (482, 484, 485, 483), (484, 486, 487, 485), (486, 488, 489, 487), (483, 485, 487, 489, 491, 481), (488, 490, 491, 489), (490, 480, 481, 491), (480, 490, 488, 486, 484, 482), (492, 494, 495, 493), (494, 496, 497, 495), (496, 498, 499, 497), (498, 500, 501, 499), (495, 497, 499, 501, 503, 493), (500, 502, 503, 501), (502, 492, 493, 503), (492, 502, 500, 498, 496, 494), (504, 506, 507, 505), (506, 508, 509, 507), (508, 510, 511, 509), (510, 512, 513, 511), (507, 509, 511, 513, 515, 505), (512, 514, 515, 513), (514, 504, 505, 515), (504, 514, 512, 510, 508, 506), (516, 517, 519, 518), (518, 519, 521, 520), (520, 521, 523, 522), (522, 523, 525, 524), (519, 517, 527, 525, 523, 521), (524, 525, 527, 526), (526, 527, 517, 516), (516, 518, 520, 522, 524, 526), (528, 529, 531, 530), (530, 531, 533, 532), (532, 533, 535, 534), (534, 535, 537, 536), (531, 529, 539, 537, 535, 533), (536, 537, 539, 538), (538, 539, 529, 528), (528, 530, 532, 534, 536, 538), (562, 563, 558, 548), (563, 562, 549, 559), (563, 566, 546, 558), (566, 563, 559, 547), (565, 564, 558, 546), (564, 565, 547, 559), (566, 568, 544, 546), (568, 566, 547, 545), (567, 565, 546, 544), (565, 567, 545, 547), (568, 562, 548, 544), (562, 568, 545, 549), (569, 567, 544, 548), (567, 569, 549, 545), (570, 571, 542, 540), (571, 570, 541, 543), (571, 574, 554, 542), (574, 571, 543, 555), (573, 572, 542, 554), (572, 573, 555, 543), (574, 575, 552, 554), (575, 574, 555, 553), (575, 570, 540, 552), (570, 575, 553, 541), (577, 576, 552, 540), (576, 577, 541, 553), (578, 579, 554, 552), (579, 578, 553, 555), (579, 581, 556, 554), (581, 579, 555, 557), (580, 573, 554, 556), (573, 580, 557, 555), (581, 582, 550, 556), (582, 581, 557, 551), (582, 578, 552, 550), (578, 582, 551, 553), (576, 583, 550, 552), (583, 576, 553, 551), (584, 585, 556, 550), (585, 584, 551, 557), (585, 586, 558, 556), (586, 585, 557, 559), (564, 580, 556, 558), (580, 564, 559, 557), (586, 587, 548, 558), (587, 586, 559, 549), (587, 584, 550, 548), (584, 587, 549, 551), (583, 569, 548, 550), (569, 583, 551, 549), (588, 589, 540, 542), (589, 588, 543, 541), (589, 591, 560, 540), (591, 589, 541, 561), (590, 577, 540, 560), (577, 590, 561, 541), (591, 588, 542, 560), (588, 591, 561, 543), (572, 590, 560, 542), (590, 572, 543, 561), (614, 600, 610, 615), (615, 611, 601, 614), (615, 610, 598, 618), (618, 599, 611, 615), (617, 598, 610, 616), (616, 611, 599, 617), (618, 598, 596, 620), (620, 597, 599, 618), (619, 596, 598, 617), (617, 599, 597, 619), (620, 596, 600, 614), (614, 601, 597, 620), (621, 600, 596, 619), (619, 597, 601, 621), (622, 592, 594, 623), (623, 595, 593, 622), (623, 594, 606, 626), (626, 607, 595, 623), (625, 606, 594, 624), (624, 595, 607, 625), (626, 606, 604, 627), (627, 605, 607, 626), (627, 604, 592, 622), (622, 593, 605, 627), (629, 592, 604, 628), (628, 605, 593, 629), (630, 604, 606, 631), (631, 607, 605, 630), (631, 606, 608, 633), (633, 609, 607, 631), (632, 608, 606, 625), (625, 607, 609, 632), (633, 608, 602, 634), (634, 603, 609, 633), (634, 602, 604, 630), (630, 605, 603, 634), (628, 604, 602, 635), (635, 603, 605, 628), (636, 602, 608, 637), (637, 609, 603, 636), (637, 608, 610, 638), (638, 611, 609, 637), (616, 610, 608, 632), (632, 609, 611, 616), (638, 610, 600, 639), (639, 601, 611, 638), (639, 600, 602, 636), (636, 603, 601, 639), (635, 602, 600, 621), (621, 601, 603, 635), (640, 594, 592, 641), (641, 593, 595, 640), (641, 592, 612, 643), (643, 613, 593, 641), (642, 612, 592, 629), (629, 593, 613, 642), (643, 612, 594, 640), (640, 595, 613, 643), (624, 594, 612, 642), (642, 613, 595, 624), (666, 652, 662, 667), (667, 663, 653, 666), (667, 662, 650, 670), (670, 651, 663, 667), (669, 650, 662, 668), (668, 663, 651, 669), (670, 650, 648, 672), (672, 649, 651, 670), (671, 648, 650, 669), (669, 651, 649, 671), (672, 648, 652, 666), (666, 653, 649, 672), (673, 652, 648, 671), (671, 649, 653, 673), (674, 644, 646, 675), (675, 647, 645, 674), (675, 646, 658, 678), (678, 659, 647, 675), (677, 658, 646, 676), (676, 647, 659, 677), (678, 658, 656, 679), (679, 657, 659, 678), (679, 656, 644, 674), (674, 645, 657, 679), (681, 644, 656, 680), (680, 657, 645, 681), (682, 656, 658, 683), (683, 659, 657, 682), (683, 658, 660, 685), (685, 661, 659, 683), (684, 660, 658, 677), (677, 659, 661, 684), (685, 660, 654, 686), (686, 655, 661, 685), (686, 654, 656, 682), (682, 657, 655, 686), (680, 656, 654, 687), (687, 655, 657, 680), (688, 654, 660, 689), (689, 661, 655, 688), (689, 660, 662, 690), (690, 663, 661, 689), (668, 662, 660, 684), (684, 661, 663, 668), (690, 662, 652, 691), (691, 653, 663, 690), (691, 652, 654, 688), (688, 655, 653, 691), (687, 654, 652, 673), (673, 653, 655, 687), (692, 646, 644, 693), (693, 645, 647, 692), (693, 644, 664, 695), (695, 665, 645, 693), (694, 664, 644, 681), (681, 645, 665, 694), (695, 664, 646, 692), (692, 647, 665, 695), (676, 646, 664, 694), (694, 665, 647, 676), (718, 719, 714, 704), (719, 718, 705, 715), (719, 722, 702, 714), (722, 719, 715, 703), (721, 720, 714, 702), (720, 721, 703, 715), (722, 724, 700, 702), (724, 722, 703, 701), (723, 721, 702, 700), (721, 723, 701, 703), (724, 718, 704, 700), (718, 724, 701, 705), (725, 723, 700, 704), (723, 725, 705, 701), (726, 727, 698, 696), (727, 726, 697, 699), (727, 730, 710, 698), (730, 727, 699, 711), (729, 728, 698, 710), (728, 729, 711, 699), (730, 731, 708, 710), (731, 730, 711, 709), (731, 726, 696, 708), (726, 731, 709, 697), (733, 732, 708, 696), (732, 733, 697, 709), (734, 735, 710, 708), (735, 734, 709, 711), (735, 737, 712, 710), (737, 735, 711, 713), (736, 729, 710, 712), (729, 736, 713, 711), (737, 738, 706, 712), (738, 737, 713, 707), (738, 734, 708, 706), (734, 738, 707, 709), (732, 739, 706, 708), (739, 732, 709, 707), (740, 741, 712, 706), (741, 740, 707, 713), (741, 742, 714, 712), (742, 741, 713, 715), (720, 736, 712, 714), (736, 720, 715, 713), (742, 743, 704, 714), (743, 742, 715, 705), (743, 740, 706, 704), (740, 743, 705, 707), (739, 725, 704, 706), (725, 739, 707, 705), (744, 745, 696, 698), (745, 744, 699, 697), (745, 747, 716, 696), (747, 745, 697, 717), (746, 733, 696, 716), (733, 746, 717, 697), (747, 744, 698, 716), (744, 747, 717, 699), (728, 746, 716, 698), (746, 728, 699, 717)])
me_plane.polygons.foreach_set('material_index', [0, 0, 0, 0, 0, 0, 0, 0, 0, 0, 0, 0, 0, 0, 0, 0, 0, 0, 0, 0, 0, 0, 0, 0, 0, 0, 0, 0, 0, 0, 0, 0, 0, 0, 0, 0, 0, 0, 0, 0, 0, 0, 0, 0, 0, 0, 0, 0, 0, 0, 0, 0, 0, 0, 0, 0, 0, 0, 0, 0, 0, 0, 0, 0, 0, 0, 0, 0, 0, 0, 0, 0, 0, 0, 0, 0, 0, 0, 0, 0, 0, 0, 0, 0, 0, 0, 0, 0, 0, 0, 0, 0, 0, 0, 0, 0, 0, 0, 0, 0, 0, 0, 0, 0, 0, 0, 0, 0, 0, 0, 0, 0, 0, 0, 0, 0, 0, 0, 0, 0, 0, 0, 0, 0, 0, 0, 0, 0, 0, 0, 0, 0, 0, 0, 0, 0, 0, 0, 0, 0, 0, 0, 0, 0, 0, 0, 0, 0, 0, 0, 0, 0, 0, 0, 0, 0, 0, 0, 0, 0, 0, 0, 0, 0, 0, 0, 0, 0, 0, 0, 0, 0, 0, 0, 0, 0, 0, 0, 0, 0, 0, 0, 0, 0, 0, 0, 0, 0, 0, 0, 0, 0, 0, 0, 0, 0, 0, 0, 0, 0, 0, 0, 0, 0, 0, 0, 0, 0, 0, 0, 0, 0, 0, 0, 0, 0, 0, 0, 0, 0, 0, 0, 0, 0, 0, 0, 0, 0, 0, 0, 0, 0, 0, 0, 0, 0, 0, 0, 0, 0, 0, 0, 0, 0, 0, 0, 0, 0, 0, 0, 0, 0, 0, 0, 0, 0, 0, 0, 0, 0, 0, 0, 0, 0, 0, 0, 0, 0, 0, 0, 0, 0, 0, 0, 0, 0, 0, 0, 0, 0, 0, 0, 0, 0, 0, 0, 0, 0, 0, 0, 0, 0, 0, 0, 0, 0, 0, 0, 0, 0, 0, 0, 0, 0, 0, 0, 0, 0, 0, 0, 0, 0, 0, 0, 0, 0, 0, 0, 0, 0, 0, 0, 0, 0, 0, 0, 0, 0, 0, 0, 0, 0, 0, 0, 0, 0, 0, 0, 0, 0, 0, 0, 0, 0, 0, 0, 0, 0, 0, 0, 0, 0, 0, 0, 0, 0, 0, 0, 0, 0, 0, 0, 0, 0, 0, 0, 0, 0, 0, 0, 0, 0, 0, 0, 0, 0, 0, 0, 0, 0, 0, 0, 0, 0, 0, 0, 0, 0, 0, 0, 0, 0, 0, 0, 0, 0, 0, 1, 1, 1, 1, 1, 1, 1, 1, 1, 1, 1, 1, 1, 1, 1, 1, 1, 1, 1, 1, 1, 1, 1, 1, 1, 1, 1, 1, 1, 1, 1, 1, 1, 1, 1, 1, 1, 1, 1, 1, 1, 1, 1, 1, 1, 1, 1, 1, 1, 1, 1, 1, 1, 1, 1, 1, 1, 1, 1, 1, 1, 1, 1, 1, 1, 1, 1, 1, 1, 1, 1, 1, 1, 1, 1, 1, 1, 1, 1, 1, 1, 1, 1, 1, 1, 1, 1, 1, 1, 1, 1, 1, 1, 1, 1, 1, 1, 1, 1, 1, 1, 1, 1, 1, 1, 1, 1, 1, 1, 1, 1, 1, 1, 1, 1, 1, 1, 1, 1, 1, 1, 1, 1, 1, 1, 1, 1, 1, 1, 1, 1, 1, 1, 1, 1, 1, 1, 1, 1, 1, 1, 1, 1, 1, 1, 1, 1, 1, 1, 1, 1, 1, 1, 1, 1, 1, 1, 1, 1, 1, 1, 1, 1, 1, 1, 1, 1, 1, 1, 1, 1, 1, 1, 1, 1, 1, 1, 1, 1, 1, 1, 1, 1, 1, 1, 1, 1, 1, 1, 1, 1, 1, 1, 1, 1, 1, 1, 1, 1, 1, 1, 1, 1, 1, 1, 1, 1, 1, 1, 1, 1, 1, 1, 1, 1, 1, 1, 1, 1, 1, 1, 1, 1, 1, 1, 1, 1, 1, 1, 1, 1, 1, 1, 1, 1, 1, 1, 1, 1, 1])
_uv = me_plane.uv_layers.new(name='UVMap')
_uv.uv.foreach_set('vector', [0.07675, 0.8293, 0.07646, 0.8462, 0.06378, 0.8459, 0.06407, 0.829, 0.08227, 0.8222, 0.05838, 0.822, 0.05395, 0.8168, 0.08658, 0.8168, 0.08215, 0.8532, 0.08227, 0.8222, 0.08658, 0.8168, 0.08658, 0.8584, 0.05826, 0.853, 0.08215, 0.8532, 0.08658, 0.8584, 0.05395, 0.8584, 0.05838, 0.822, 0.05826, 0.853, 0.05395, 0.8584, 0.05395, 0.8168, 0.07675, 0.8293, 0.06407, 0.829, 0.05838, 0.822, 0.08227, 0.8222, 0.07646, 0.8462, 0.07675, 0.8293, 0.08227, 0.8222, 0.08215, 0.8532, 0.06378, 0.8459, 0.07646, 0.8462, 0.08215, 0.8532, 0.05826, 0.853, 0.06407, 0.829, 0.06378, 0.8459, 0.05826, 0.853, 0.05838, 0.822, 0.9455, 0.4517, 0.9452, 0.4687, 0.9326, 0.4684, 0.9329, 0.4514, 0.9511, 0.4447, 0.9272, 0.4445, 0.9227, 0.4392, 0.9554, 0.4392, 0.9509, 0.4756, 0.9511, 0.4447, 0.9554, 0.4392, 0.9554, 0.4809, 0.927, 0.4755, 0.9509, 0.4756, 0.9554, 0.4809, 0.9227, 0.4809, 0.9272, 0.4445, 0.927, 0.4755, 0.9227, 0.4809, 0.9227, 0.4392, 0.9455, 0.4517, 0.9329, 0.4514, 0.9272, 0.4445, 0.9511, 0.4447, 0.9452, 0.4687, 0.9455, 0.4517, 0.9511, 0.4447, 0.9509, 0.4756, 0.9326, 0.4684, 0.9452, 0.4687, 0.9509, 0.4756, 0.927, 0.4755, 0.9329, 0.4514, 0.9326, 0.4684, 0.927, 0.4755, 0.9272, 0.4445, 0.5199, 0.8899, 0.5202, 0.8729, 0.5329, 0.8732, 0.5326, 0.8902, 0.5144, 0.897, 0.5383, 0.8971, 0.5427, 0.9024, 0.5101, 0.9024, 0.5145, 0.866, 0.5144, 0.897, 0.5101, 0.9024, 0.5101, 0.8607, 0.5384, 0.8662, 0.5145, 0.866, 0.5101, 0.8607, 0.5427, 0.8607, 0.5383, 0.8971, 0.5384, 0.8662, 0.5427, 0.8607, 0.5427, 0.9024, 0.5199, 0.8899, 0.5326, 0.8902, 0.5383, 0.8971, 0.5144, 0.897, 0.5202, 0.8729, 0.5199, 0.8899, 0.5144, 0.897, 0.5145, 0.866, 0.5329, 0.8732, 0.5202, 0.8729, 0.5145, 0.866, 0.5384, 0.8662, 0.5326, 0.8902, 0.5329, 0.8732, 0.5384, 0.8662, 0.5383, 0.8971, 0.9326, 0.3976, 0.9329, 0.3806, 0.9455, 0.3809, 0.9452, 0.3979, 0.927, 0.4047, 0.9509, 0.4048, 0.9554, 0.4101, 0.9227, 0.4101, 0.9272, 0.3737, 0.927, 0.4047, 0.9227, 0.4101, 0.9227, 0.3684, 0.9511, 0.3739, 0.9272, 0.3737, 0.9227, 0.3684, 0.9554, 0.3684, 0.9509, 0.4048, 0.9511, 0.3739, 0.9554, 0.3684, 0.9554, 0.4101, 0.9326, 0.3976, 0.9452, 0.3979, 0.9509, 0.4048, 0.927, 0.4047, 0.9329, 0.3806, 0.9326, 0.3976, 0.927, 0.4047, 0.9272, 0.3737, 0.9455, 0.3809, 0.9329, 0.3806, 0.9272, 0.3737, 0.9511, 0.3739, 0.9452, 0.3979, 0.9455, 0.3809, 0.9511, 0.3739, 0.9509, 0.4048, 0.1467, 0.8998, 0.1464, 0.9167, 0.1337, 0.9164, 0.134, 0.8995, 0.1522, 0.8927, 0.1283, 0.8925, 0.1239, 0.8873, 0.1565, 0.8873, 0.1521, 0.9237, 0.1522, 0.8927, 0.1565, 0.8873, 0.1565, 0.9289, 0.1282, 0.9235, 0.1521, 0.9237, 0.1565, 0.9289, 0.1239, 0.9289, 0.1283, 0.8925, 0.1282, 0.9235, 0.1239, 0.9289, 0.1239, 0.8873, 0.1467, 0.8998, 0.134, 0.8995, 0.1283, 0.8925, 0.1522, 0.8927, 0.1464, 0.9167, 0.1467, 0.8998, 0.1522, 0.8927, 0.1521, 0.9237, 0.1337, 0.9164, 0.1464, 0.9167, 0.1521, 0.9237, 0.1282, 0.9235, 0.134, 0.8995, 0.1337, 0.9164, 0.1282, 0.9235, 0.1283, 0.8925, 0.9455, 0.5225, 0.9452, 0.5395, 0.9326, 0.5392, 0.9329, 0.5222, 0.9511, 0.5154, 0.9272, 0.5153, 0.9227, 0.51, 0.9554, 0.51, 0.9509, 0.5464, 0.9511, 0.5154, 0.9554, 0.51, 0.9554, 0.5517, 0.927, 0.5463, 0.9509, 0.5464, 0.9554, 0.5517, 0.9227, 0.5517, 0.9272, 0.5153, 0.927, 0.5463, 0.9227, 0.5517, 0.9227, 0.51, 0.9455, 0.5225, 0.9329, 0.5222, 0.9272, 0.5153, 0.9511, 0.5154, 0.9452, 0.5395, 0.9455, 0.5225, 0.9511, 0.5154, 0.9509, 0.5464, 0.9326, 0.5392, 0.9452, 0.5395, 0.9509, 0.5464, 0.927, 0.5463, 0.9329, 0.5222, 0.9326, 0.5392, 0.927, 0.5463, 0.9272, 0.5153, 0.3964, 0.8191, 0.3967, 0.8021, 0.4094, 0.8025, 0.4091, 0.8194, 0.3909, 0.8262, 0.4148, 0.8263, 0.4192, 0.8316, 0.3866, 0.8316, 0.391, 0.7952, 0.3909, 0.8262, 0.3866, 0.8316, 0.3866, 0.7899, 0.4149, 0.7954, 0.391, 0.7952, 0.3866, 0.7899, 0.4192, 0.7899, 0.4148, 0.8263, 0.4149, 0.7954, 0.4192, 0.7899, 0.4192, 0.8316, 0.3964, 0.8191, 0.4091, 0.8194, 0.4148, 0.8263, 0.3909, 0.8262, 0.3967, 0.8021, 0.3964, 0.8191, 0.3909, 0.8262, 0.391, 0.7952, 0.4094, 0.8025, 0.3967, 0.8021, 0.391, 0.7952, 0.4149, 0.7954, 0.4091, 0.8194, 0.4094, 0.8025, 0.4149, 0.7954, 0.4148, 0.8263, 0.6005, 0.94, 0.6008, 0.923, 0.6135, 0.9233, 0.6132, 0.9403, 0.595, 0.9471, 0.6189, 0.9472, 0.6234, 0.9525, 0.5907, 0.9525, 0.5952, 0.9161, 0.595, 0.9471, 0.5907, 0.9525, 0.5907, 0.9108, 0.619, 0.9162, 0.5952, 0.9161, 0.5907, 0.9108, 0.6234, 0.9108, 0.6189, 0.9472, 0.619, 0.9162, 0.6234, 0.9108, 0.6234, 0.9525, 0.6005, 0.94, 0.6132, 0.9403, 0.6189, 0.9472, 0.595, 0.9471, 0.6008, 0.923, 0.6005, 0.94, 0.595, 0.9471, 0.5952, 0.9161, 0.6135, 0.9233, 0.6008, 0.923, 0.5952, 0.9161, 0.619, 0.9162, 0.6132, 0.9403, 0.6135, 0.9233, 0.619, 0.9162, 0.6189, 0.9472, 0.8838, 0.7464, 0.8835, 0.7634, 0.8708, 0.7631, 0.8711, 0.7461, 0.8893, 0.7393, 0.8654, 0.7392, 0.861, 0.7339, 0.8936, 0.7339, 0.8892, 0.7703, 0.8893, 0.7393, 0.8936, 0.7339, 0.8936, 0.7756, 0.8653, 0.7702, 0.8892, 0.7703, 0.8936, 0.7756, 0.861, 0.7756, 0.8654, 0.7392, 0.8653, 0.7702, 0.861, 0.7756, 0.861, 0.7339, 0.8838, 0.7464, 0.8711, 0.7461, 0.8654, 0.7392, 0.8893, 0.7393, 0.8835, 0.7634, 0.8838, 0.7464, 0.8893, 0.7393, 0.8892, 0.7703, 0.8708, 0.7631, 0.8835, 0.7634, 0.8892, 0.7703, 0.8653, 0.7702, 0.8711, 0.7461, 0.8708, 0.7631, 0.8653, 0.7702, 0.8654, 0.7392, 0.2203, 0.8998, 0.22, 0.9167, 0.2074, 0.9164, 0.2077, 0.8995, 0.2259, 0.8927, 0.202, 0.8925, 0.1975, 0.8873, 0.2302, 0.8873, 0.2257, 0.9237, 0.2259, 0.8927, 0.2302, 0.8873, 0.2302, 0.9289, 0.2018, 0.9235, 0.2257, 0.9237, 0.2302, 0.9289, 0.1975, 0.9289, 0.202, 0.8925, 0.2018, 0.9235, 0.1975, 0.9289, 0.1975, 0.8873, 0.2203, 0.8998, 0.2077, 0.8995, 0.202, 0.8925, 0.2259, 0.8927, 0.22, 0.9167, 0.2203, 0.8998, 0.2259, 0.8927, 0.2257, 0.9237, 0.2074, 0.9164, 0.22, 0.9167, 0.2257, 0.9237, 0.2018, 0.9235, 0.2077, 0.8995, 0.2074, 0.9164, 0.2018, 0.9235, 0.202, 0.8925, 0.8838, 0.6756, 0.8835, 0.6926, 0.8708, 0.6923, 0.8711, 0.6753, 0.8893, 0.6686, 0.8654, 0.6684, 0.861, 0.6631, 0.8936, 0.6631, 0.8892, 0.6995, 0.8893, 0.6686, 0.8936, 0.6631, 0.8936, 0.7048, 0.8653, 0.6994, 0.8892, 0.6995, 0.8936, 0.7048, 0.861, 0.7048, 0.8654, 0.6684, 0.8653, 0.6994, 0.861, 0.7048, 0.861, 0.6631, 0.8838, 0.6756, 0.8711, 0.6753, 0.8654, 0.6684, 0.8893, 0.6686, 0.8835, 0.6926, 0.8838, 0.6756, 0.8893, 0.6686, 0.8892, 0.6995, 0.8708, 0.6923, 0.8835, 0.6926, 0.8892, 0.6995, 0.8653, 0.6994, 0.8711, 0.6753, 0.8708, 0.6923, 0.8653, 0.6994, 0.8654, 0.6684, 0.9043, 0.09787, 0.9041, 0.1148, 0.8914, 0.1145, 0.8917, 0.09756, 0.9099, 0.09079, 0.886, 0.09062, 0.8815, 0.08536, 0.9142, 0.08536, 0.9097, 0.1218, 0.9099, 0.09079, 0.9142, 0.08536, 0.9142, 0.127, 0.8859, 0.1216, 0.9097, 0.1218, 0.9142, 0.127, 0.8815, 0.127, 0.886, 0.09062, 0.8859, 0.1216, 0.8815, 0.127, 0.8815, 0.08536, 0.9043, 0.09787, 0.8917, 0.09756, 0.886, 0.09062, 0.9099, 0.09079, 0.9041, 0.1148, 0.9043, 0.09787, 0.9099, 0.09079, 0.9097, 0.1218, 0.8914, 0.1145, 0.9041, 0.1148, 0.9097, 0.1218, 0.8859, 0.1216, 0.8917, 0.09756, 0.8914, 0.1145, 0.8859, 0.1216, 0.886, 0.09062, 0.9455, 0.6756, 0.9452, 0.6926, 0.9326, 0.6923, 0.9329, 0.6753, 0.9511, 0.6686, 0.9272, 0.6684, 0.9227, 0.6631, 0.9554, 0.6631, 0.9509, 0.6995, 0.9511, 0.6686, 0.9554, 0.6631, 0.9554, 0.7048, 0.927, 0.6994, 0.9509, 0.6995, 0.9554, 0.7048, 0.9227, 0.7048, 0.9272, 0.6684, 0.927, 0.6994, 0.9227, 0.7048, 0.9227, 0.6631, 0.9455, 0.6756, 0.9329, 0.6753, 0.9272, 0.6684, 0.9511, 0.6686, 0.9452, 0.6926, 0.9455, 0.6756, 0.9511, 0.6686, 0.9509, 0.6995, 0.9326, 0.6923, 0.9452, 0.6926, 0.9509, 0.6995, 0.927, 0.6994, 0.9329, 0.6753, 0.9326, 0.6923, 0.927, 0.6994, 0.9272, 0.6684, 0.8537, 0.888, 0.8534, 0.905, 0.8407, 0.9047, 0.841, 0.8877, 0.8592, 0.8809, 0.8353, 0.8808, 0.8309, 0.8755, 0.8635, 0.8755, 0.8591, 0.9119, 0.8592, 0.8809, 0.8635, 0.8755, 0.8635, 0.9172, 0.8352, 0.9117, 0.8591, 0.9119, 0.8635, 0.9172, 0.8309, 0.9172, 0.8353, 0.8808, 0.8352, 0.9117, 0.8309, 0.9172, 0.8309, 0.8755, 0.8537, 0.888, 0.841, 0.8877, 0.8353, 0.8808, 0.8592, 0.8809, 0.8534, 0.905, 0.8537, 0.888, 0.8592, 0.8809, 0.8591, 0.9119, 0.8407, 0.9047, 0.8534, 0.905, 0.8591, 0.9119, 0.8352, 0.9117, 0.841, 0.8877, 0.8407, 0.9047, 0.8352, 0.9117, 0.8353, 0.8808, 0.6135, 0.8525, 0.6132, 0.8695, 0.6005, 0.8692, 0.6008, 0.8522, 0.619, 0.8454, 0.5952, 0.8453, 0.5907, 0.84, 0.6234, 0.84, 0.6189, 0.8764, 0.619, 0.8454, 0.6234, 0.84, 0.6234, 0.8817, 0.595, 0.8763, 0.6189, 0.8764, 0.6234, 0.8817, 0.5907, 0.8817, 0.5952, 0.8453, 0.595, 0.8763, 0.5907, 0.8817, 0.5907, 0.84, 0.6135, 0.8525, 0.6008, 0.8522, 0.5952, 0.8453, 0.619, 0.8454, 0.6132, 0.8695, 0.6135, 0.8525, 0.619, 0.8454, 0.6189, 0.8764, 0.6005, 0.8692, 0.6132, 0.8695, 0.6189, 0.8764, 0.595, 0.8763, 0.6008, 0.8522, 0.6005, 0.8692, 0.595, 0.8763, 0.5952, 0.8453, 0.2203, 0.829, 0.22, 0.8459, 0.2074, 0.8456, 0.2077, 0.8287, 0.2259, 0.8219, 0.202, 0.8217, 0.1975, 0.8165, 0.2302, 0.8165, 0.2257, 0.8529, 0.2259, 0.8219, 0.2302, 0.8165, 0.2302, 0.8581, 0.2018, 0.8527, 0.2257, 0.8529, 0.2302, 0.8581, 0.1975, 0.8581, 0.202, 0.8217, 0.2018, 0.8527, 0.1975, 0.8581, 0.1975, 0.8165, 0.2203, 0.829, 0.2077, 0.8287, 0.202, 0.8217, 0.2259, 0.8219, 0.22, 0.8459, 0.2203, 0.829, 0.2259, 0.8219, 0.2257, 0.8529, 0.2074, 0.8456, 0.22, 0.8459, 0.2257, 0.8529, 0.2018, 0.8527, 0.2077, 0.8287, 0.2074, 0.8456, 0.2018, 0.8527, 0.202, 0.8217, 0.8838, 0.3809, 0.8835, 0.3979, 0.8708, 0.3976, 0.8711, 0.3806, 0.8893, 0.3739, 0.8654, 0.3737, 0.861, 0.3684, 0.8936, 0.3684, 0.8892, 0.4048, 0.8893, 0.3739, 0.8936, 0.3684, 0.8936, 0.4101, 0.8653, 0.4047, 0.8892, 0.4048, 0.8936, 0.4101, 0.861, 0.4101, 0.8654, 0.3737, 0.8653, 0.4047, 0.861, 0.4101, 0.861, 0.3684, 0.8838, 0.3809, 0.8711, 0.3806, 0.8654, 0.3737, 0.8893, 0.3739, 0.8835, 0.3979, 0.8838, 0.3809, 0.8893, 0.3739, 0.8892, 0.4048, 0.8708, 0.3976, 0.8835, 0.3979, 0.8892, 0.4048, 0.8653, 0.4047, 0.8711, 0.3806, 0.8708, 0.3976, 0.8653, 0.4047, 0.8654, 0.3737, 0.8838, 0.4517, 0.8835, 0.4687, 0.8708, 0.4684, 0.8711, 0.4514, 0.8893, 0.4447, 0.8654, 0.4445, 0.861, 0.4392, 0.8936, 0.4392, 0.8892, 0.4756, 0.8893, 0.4447, 0.8936, 0.4392, 0.8936, 0.4809, 0.8653, 0.4755, 0.8892, 0.4756, 0.8936, 0.4809, 0.861, 0.4809, 0.8654, 0.4445, 0.8653, 0.4755, 0.861, 0.4809, 0.861, 0.4392, 0.8838, 0.4517, 0.8711, 0.4514, 0.8654, 0.4445, 0.8893, 0.4447, 0.8835, 0.4687, 0.8838, 0.4517, 0.8893, 0.4447, 0.8892, 0.4756, 0.8708, 0.4684, 0.8835, 0.4687, 0.8892, 0.4756, 0.8653, 0.4755, 0.8711, 0.4514, 0.8708, 0.4684, 0.8653, 0.4755, 0.8654, 0.4445, 0.8838, 0.8172, 0.8835, 0.8342, 0.8708, 0.8339, 0.8711, 0.8169, 0.8893, 0.8101, 0.8654, 0.81, 0.861, 0.8047, 0.8936, 0.8047, 0.8892, 0.8411, 0.8893, 0.8101, 0.8936, 0.8047, 0.8936, 0.8464, 0.8653, 0.841, 0.8892, 0.8411, 0.8936, 0.8464, 0.861, 0.8464, 0.8654, 0.81, 0.8653, 0.841, 0.861, 0.8464, 0.861, 0.8047, 0.8838, 0.8172, 0.8711, 0.8169, 0.8654, 0.81, 0.8893, 0.8101, 0.8835, 0.8342, 0.8838, 0.8172, 0.8893, 0.8101, 0.8892, 0.8411, 0.8708, 0.8339, 0.8835, 0.8342, 0.8892, 0.8411, 0.8653, 0.841, 0.8711, 0.8169, 0.8708, 0.8339, 0.8653, 0.841, 0.8654, 0.81, 0.4094, 0.8732, 0.4091, 0.8902, 0.3964, 0.8899, 0.3967, 0.8729, 0.4149, 0.8662, 0.391, 0.866, 0.3866, 0.8607, 0.4192, 0.8607, 0.4148, 0.8971, 0.4149, 0.8662, 0.4192, 0.8607, 0.4192, 0.9024, 0.3909, 0.897, 0.4148, 0.8971, 0.4192, 0.9024, 0.3866, 0.9024, 0.391, 0.866, 0.3909, 0.897, 0.3866, 0.9024, 0.3866, 0.8607, 0.4094, 0.8732, 0.3967, 0.8729, 0.391, 0.866, 0.4149, 0.8662, 0.4091, 0.8902, 0.4094, 0.8732, 0.4149, 0.8662, 0.4148, 0.8971, 0.3964, 0.8899, 0.4091, 0.8902, 0.4148, 0.8971, 0.3909, 0.897, 0.3967, 0.8729, 0.3964, 0.8899, 0.3909, 0.897, 0.391, 0.866, 0.2868, 0.8579, 0.2865, 0.8749, 0.2738, 0.8746, 0.2741, 0.8576, 0.2923, 0.8508, 0.2684, 0.8507, 0.264, 0.8454, 0.2966, 0.8454, 0.2922, 0.8818, 0.2923, 0.8508, 0.2966, 0.8454, 0.2966, 0.8871, 0.2683, 0.8817, 0.2922, 0.8818, 0.2966, 0.8871, 0.264, 0.8871, 0.2684, 0.8507, 0.2683, 0.8817, 0.264, 0.8871, 0.264, 0.8454, 0.2868, 0.8579, 0.2741, 0.8576, 0.2684, 0.8507, 0.2923, 0.8508, 0.2865, 0.8749, 0.2868, 0.8579, 0.2923, 0.8508, 0.2922, 0.8818, 0.2738, 0.8746, 0.2865, 0.8749, 0.2922, 0.8818, 0.2683, 0.8817, 0.2741, 0.8576, 0.2738, 0.8746, 0.2683, 0.8817, 0.2684, 0.8507, 0.4711, 0.8025, 0.4709, 0.8194, 0.4582, 0.8191, 0.4585, 0.8021, 0.4767, 0.7954, 0.4528, 0.7952, 0.4483, 0.7899, 0.481, 0.7899, 0.4765, 0.8263, 0.4767, 0.7954, 0.481, 0.7899, 0.481, 0.8316, 0.4526, 0.8262, 0.4765, 0.8263, 0.481, 0.8316, 0.4483, 0.8316, 0.4528, 0.7952, 0.4526, 0.8262, 0.4483, 0.8316, 0.4483, 0.7899, 0.4711, 0.8025, 0.4585, 0.8021, 0.4528, 0.7952, 0.4767, 0.7954, 0.4709, 0.8194, 0.4711, 0.8025, 0.4767, 0.7954, 0.4765, 0.8263, 0.4582, 0.8191, 0.4709, 0.8194, 0.4765, 0.8263, 0.4526, 0.8262, 0.4585, 0.8021, 0.4582, 0.8191, 0.4526, 0.8262, 0.4528, 0.7952, 0.8708, 0.5392, 0.8711, 0.5222, 0.8838, 0.5225, 0.8835, 0.5395, 0.8653, 0.5463, 0.8892, 0.5464, 0.8936, 0.5517, 0.861, 0.5517, 0.8654, 0.5153, 0.8653, 0.5463, 0.861, 0.5517, 0.861, 0.51, 0.8893, 0.5154, 0.8654, 0.5153, 0.861, 0.51, 0.8936, 0.51, 0.8892, 0.5464, 0.8893, 0.5154, 0.8936, 0.51, 0.8936, 0.5517, 0.8708, 0.5392, 0.8835, 0.5395, 0.8892, 0.5464, 0.8653, 0.5463, 0.8711, 0.5222, 0.8708, 0.5392, 0.8653, 0.5463, 0.8654, 0.5153, 0.8838, 0.5225, 0.8711, 0.5222, 0.8654, 0.5153, 0.8893, 0.5154, 0.8835, 0.5395, 0.8838, 0.5225, 0.8893, 0.5154, 0.8892, 0.5464, 0.9326, 0.61, 0.9329, 0.593, 0.9455, 0.5933, 0.9452, 0.6103, 0.927, 0.617, 0.9509, 0.6172, 0.9554, 0.6225, 0.9227, 0.6225, 0.9272, 0.5861, 0.927, 0.617, 0.9227, 0.6225, 0.9227, 0.5808, 0.9511, 0.5862, 0.9272, 0.5861, 0.9227, 0.5808, 0.9554, 0.5808, 0.9509, 0.6172, 0.9511, 0.5862, 0.9554, 0.5808, 0.9554, 0.6225, 0.9326, 0.61, 0.9452, 0.6103, 0.9509, 0.6172, 0.927, 0.617, 0.9329, 0.593, 0.9326, 0.61, 0.927, 0.617, 0.9272, 0.5861, 0.9455, 0.5933, 0.9329, 0.593, 0.9272, 0.5861, 0.9511, 0.5862, 0.9452, 0.6103, 0.9455, 0.5933, 0.9511, 0.5862, 0.9509, 0.6172, 0.8914, 0.2561, 0.8917, 0.2391, 0.9043, 0.2395, 0.9041, 0.2564, 0.8859, 0.2632, 0.9097, 0.2633, 0.9142, 0.2686, 0.8815, 0.2686, 0.886, 0.2322, 0.8859, 0.2632, 0.8815, 0.2686, 0.8815, 0.227, 0.9099, 0.2324, 0.886, 0.2322, 0.8815, 0.227, 0.9142, 0.2269, 0.9097, 0.2633, 0.9099, 0.2324, 0.9142, 0.2269, 0.9142, 0.2686, 0.8914, 0.2561, 0.9041, 0.2564, 0.9097, 0.2633, 0.8859, 0.2632, 0.8917, 0.2391, 0.8914, 0.2561, 0.8859, 0.2632, 0.886, 0.2322, 0.9043, 0.2395, 0.8917, 0.2391, 0.886, 0.2322, 0.9099, 0.2324, 0.9041, 0.2564, 0.9043, 0.2395, 0.9099, 0.2324, 0.9097, 0.2633, 0.1337, 0.8456, 0.134, 0.8287, 0.1467, 0.829, 0.1464, 0.8459, 0.1282, 0.8527, 0.1521, 0.8529, 0.1565, 0.8581, 0.1239, 0.8581, 0.1283, 0.8217, 0.1282, 0.8527, 0.1239, 0.8581, 0.1239, 0.8165, 0.1522, 0.8219, 0.1283, 0.8217, 0.1239, 0.8165, 0.1565, 0.8165, 0.1521, 0.8529, 0.1522, 0.8219, 0.1565, 0.8165, 0.1565, 0.8581, 0.1337, 0.8456, 0.1464, 0.8459, 0.1521, 0.8529, 0.1282, 0.8527, 0.134, 0.8287, 0.1337, 0.8456, 0.1282, 0.8527, 0.1283, 0.8217, 0.1467, 0.829, 0.134, 0.8287, 0.1283, 0.8217, 0.1522, 0.8219, 0.1464, 0.8459, 0.1467, 0.829, 0.1522, 0.8219, 0.1521, 0.8529, 0.8914, 0.1853, 0.8917, 0.1683, 0.9043, 0.1687, 0.9041, 0.1856, 0.8859, 0.1924, 0.9097, 0.1926, 0.9142, 0.1978, 0.8815, 0.1978, 0.886, 0.1614, 0.8859, 0.1924, 0.8815, 0.1978, 0.8815, 0.1562, 0.9099, 0.1616, 0.886, 0.1614, 0.8815, 0.1562, 0.9142, 0.1561, 0.9097, 0.1926, 0.9099, 0.1616, 0.9142, 0.1561, 0.9142, 0.1978, 0.8914, 0.1853, 0.9041, 0.1856, 0.9097, 0.1926, 0.8859, 0.1924, 0.8917, 0.1683, 0.8914, 0.1853, 0.8859, 0.1924, 0.886, 0.1614, 0.9043, 0.1687, 0.8917, 0.1683, 0.886, 0.1614, 0.9099, 0.1616, 0.9041, 0.1856, 0.9043, 0.1687, 0.9099, 0.1616, 0.9097, 0.1926, 0.7226, 0.8935, 0.7229, 0.8765, 0.7355, 0.8768, 0.7353, 0.8938, 0.717, 0.9006, 0.7409, 0.9007, 0.7454, 0.906, 0.7127, 0.906, 0.7172, 0.8696, 0.717, 0.9006, 0.7127, 0.906, 0.7127, 0.8643, 0.7411, 0.8698, 0.7172, 0.8696, 0.7127, 0.8643, 0.7454, 0.8643, 0.7409, 0.9007, 0.7411, 0.8698, 0.7454, 0.8643, 0.7454, 0.906, 0.7226, 0.8935, 0.7353, 0.8938, 0.7409, 0.9007, 0.717, 0.9006, 0.7229, 0.8765, 0.7226, 0.8935, 0.717, 0.9006, 0.7172, 0.8696, 0.7355, 0.8768, 0.7229, 0.8765, 0.7172, 0.8696, 0.7411, 0.8698, 0.7353, 0.8938, 0.7355, 0.8768, 0.7411, 0.8698, 0.7409, 0.9007, 0.7355, 0.806, 0.7353, 0.823, 0.7226, 0.8227, 0.7229, 0.8057, 0.7411, 0.799, 0.7172, 0.7988, 0.7127, 0.7935, 0.7454, 0.7935, 0.7409, 0.8299, 0.7411, 0.799, 0.7454, 0.7935, 0.7454, 0.8352, 0.717, 0.8298, 0.7409, 0.8299, 0.7454, 0.8352, 0.7127, 0.8352, 0.7172, 0.7988, 0.717, 0.8298, 0.7127, 0.8352, 0.7127, 0.7935, 0.7355, 0.806, 0.7229, 0.8057, 0.7172, 0.7988, 0.7411, 0.799, 0.7353, 0.823, 0.7355, 0.806, 0.7411, 0.799, 0.7409, 0.8299, 0.7226, 0.8227, 0.7353, 0.823, 0.7409, 0.8299, 0.717, 0.8298, 0.7229, 0.8057, 0.7226, 0.8227, 0.717, 0.8298, 0.7172, 0.7988, 0.7355, 0.7352, 0.7353, 0.7522, 0.7226, 0.7519, 0.7228, 0.735, 0.7411, 0.7279, 0.7172, 0.7282, 0.7128, 0.7228, 0.7454, 0.7226, 0.741, 0.7591, 0.7411, 0.7279, 0.7454, 0.7226, 0.7454, 0.7644, 0.7171, 0.759, 0.741, 0.7591, 0.7454, 0.7644, 0.7127, 0.7644, 0.7172, 0.7282, 0.7171, 0.759, 0.7127, 0.7644, 0.7128, 0.7228, 0.7355, 0.7352, 0.7228, 0.735, 0.7172, 0.7282, 0.7411, 0.7279, 0.7353, 0.7522, 0.7355, 0.7352, 0.7411, 0.7279, 0.741, 0.7591, 0.7226, 0.7519, 0.7353, 0.7522, 0.741, 0.7591, 0.7171, 0.759, 0.7228, 0.735, 0.7226, 0.7519, 0.7171, 0.759, 0.7172, 0.7282, 0.9155, 0.888, 0.9152, 0.905, 0.9025, 0.9047, 0.9028, 0.8877, 0.921, 0.8809, 0.8971, 0.8808, 0.8927, 0.8755, 0.9253, 0.8755, 0.9209, 0.9119, 0.921, 0.8809, 0.9253, 0.8755, 0.9253, 0.9172, 0.897, 0.9117, 0.9209, 0.9119, 0.9253, 0.9172, 0.8927, 0.9172, 0.8971, 0.8808, 0.897, 0.9117, 0.8927, 0.9172, 0.8927, 0.8755, 0.9155, 0.888, 0.9028, 0.8877, 0.8971, 0.8808, 0.921, 0.8809, 0.9152, 0.905, 0.9155, 0.888, 0.921, 0.8809, 0.9209, 0.9119, 0.9025, 0.9047, 0.9152, 0.905, 0.9209, 0.9119, 0.897, 0.9117, 0.9028, 0.8877, 0.9025, 0.9047, 0.897, 0.9117, 0.8971, 0.8808, 0.06378, 0.9167, 0.06407, 0.8997, 0.07675, 0.9001, 0.07646, 0.917, 0.05826, 0.9238, 0.08215, 0.9239, 0.08658, 0.9292, 0.05395, 0.9292, 0.05838, 0.8928, 0.05826, 0.9238, 0.05395, 0.9292, 0.05395, 0.8876, 0.08227, 0.893, 0.05838, 0.8928, 0.05395, 0.8876, 0.08658, 0.8875, 0.08215, 0.9239, 0.08227, 0.893, 0.08658, 0.8875, 0.08658, 0.9292, 0.06378, 0.9167, 0.07646, 0.917, 0.08215, 0.9239, 0.05826, 0.9238, 0.06407, 0.8997, 0.06378, 0.9167, 0.05826, 0.9238, 0.05838, 0.8928, 0.07675, 0.9001, 0.06407, 0.8997, 0.05838, 0.8928, 0.08227, 0.893, 0.07646, 0.917, 0.07675, 0.9001, 0.08227, 0.893, 0.08215, 0.9239, 0.4711, 0.8732, 0.4709, 0.8902, 0.4582, 0.8899, 0.4585, 0.8729, 0.4767, 0.8662, 0.4528, 0.866, 0.4483, 0.8607, 0.481, 0.8607, 0.4765, 0.8971, 0.4767, 0.8662, 0.481, 0.8607, 0.481, 0.9024, 0.4526, 0.897, 0.4765, 0.8971, 0.481, 0.9024, 0.4483, 0.9024, 0.4528, 0.866, 0.4526, 0.897, 0.4483, 0.9024, 0.4483, 0.8607, 0.4711, 0.8732, 0.4585, 0.8729, 0.4528, 0.866, 0.4767, 0.8662, 0.4709, 0.8902, 0.4711, 0.8732, 0.4767, 0.8662, 0.4765, 0.8971, 0.4582, 0.8899, 0.4709, 0.8902, 0.4765, 0.8971, 0.4526, 0.897, 0.4585, 0.8729, 0.4582, 0.8899, 0.4526, 0.897, 0.4528, 0.866, 0.5329, 0.8025, 0.5326, 0.8194, 0.5199, 0.8191, 0.5202, 0.8021, 0.5384, 0.7954, 0.5145, 0.7952, 0.5101, 0.7899, 0.5427, 0.7899, 0.5383, 0.8263, 0.5384, 0.7954, 0.5427, 0.7899, 0.5427, 0.8316, 0.5144, 0.8262, 0.5383, 0.8263, 0.5427, 0.8316, 0.5101, 0.8316, 0.5145, 0.7952, 0.5144, 0.8262, 0.5101, 0.8316, 0.5101, 0.7899, 0.5329, 0.8025, 0.5202, 0.8021, 0.5145, 0.7952, 0.5384, 0.7954, 0.5326, 0.8194, 0.5329, 0.8025, 0.5384, 0.7954, 0.5383, 0.8263, 0.5199, 0.8191, 0.5326, 0.8194, 0.5383, 0.8263, 0.5144, 0.8262, 0.5202, 0.8021, 0.5199, 0.8191, 0.5144, 0.8262, 0.5145, 0.7952, 0.9455, 0.7464, 0.9452, 0.7634, 0.9326, 0.7631, 0.9329, 0.7461, 0.9511, 0.7393, 0.9272, 0.7392, 0.9227, 0.7339, 0.9554, 0.7339, 0.9509, 0.7703, 0.9511, 0.7393, 0.9554, 0.7339, 0.9554, 0.7756, 0.927, 0.7702, 0.9509, 0.7703, 0.9554, 0.7756, 0.9227, 0.7756, 0.9272, 0.7392, 0.927, 0.7702, 0.9227, 0.7756, 0.9227, 0.7339, 0.9455, 0.7464, 0.9329, 0.7461, 0.9272, 0.7392, 0.9511, 0.7393, 0.9452, 0.7634, 0.9455, 0.7464, 0.9511, 0.7393, 0.9509, 0.7703, 0.9326, 0.7631, 0.9452, 0.7634, 0.9509, 0.7703, 0.927, 0.7702, 0.9329, 0.7461, 0.9326, 0.7631, 0.927, 0.7702, 0.9272, 0.7392, 0.9043, 0.02707, 0.9041, 0.04403, 0.8914, 0.04372, 0.8917, 0.02676, 0.9099, 0.01999, 0.886, 0.01983, 0.8815, 0.01457, 0.9142, 0.01456, 0.9097, 0.05097, 0.9099, 0.01999, 0.9142, 0.01456, 0.9142, 0.05622, 0.8859, 0.0508, 0.9097, 0.05097, 0.9142, 0.05622, 0.8815, 0.05623, 0.886, 0.01983, 0.8859, 0.0508, 0.8815, 0.05623, 0.8815, 0.01457, 0.9043, 0.02707, 0.8917, 0.02676, 0.886, 0.01983, 0.9099, 0.01999, 0.9041, 0.04403, 0.9043, 0.02707, 0.9099, 0.01999, 0.9097, 0.05097, 0.8914, 0.04372, 0.9041, 0.04403, 0.9097, 0.05097, 0.8859, 0.0508, 0.8917, 0.02676, 0.8914, 0.04372, 0.8859, 0.0508, 0.886, 0.01983, 0.8708, 0.61, 0.8711, 0.593, 0.8838, 0.5933, 0.8835, 0.6103, 0.8653, 0.6171, 0.8892, 0.6172, 0.8936, 0.6225, 0.861, 0.6225, 0.8654, 0.5861, 0.8653, 0.6171, 0.861, 0.6225, 0.861, 0.5808, 0.8893, 0.5862, 0.8654, 0.5861, 0.861, 0.5808, 0.8936, 0.5808, 0.8892, 0.6172, 0.8893, 0.5862, 0.8936, 0.5808, 0.8936, 0.6225, 0.8708, 0.61, 0.8835, 0.6103, 0.8892, 0.6172, 0.8653, 0.6171, 0.8711, 0.593, 0.8708, 0.61, 0.8653, 0.6171, 0.8654, 0.5861, 0.8838, 0.5933, 0.8711, 0.593, 0.8654, 0.5861, 0.8893, 0.5862, 0.8835, 0.6103, 0.8838, 0.5933, 0.8893, 0.5862, 0.8892, 0.6172, 0.4023, 0.4417, 0.01795, 0.4417, 0.01792, 0.435, 0.4022, 0.435, 0.4024, 0.4757, 0.01807, 0.4757, 0.01807, 0.4688, 0.4024, 0.4688, 0.4024, 0.4688, 0.01807, 0.4688, 0.01803, 0.4621, 0.4023, 0.462, 0.4023, 0.462, 0.01803, 0.4621, 0.01799, 0.4553, 0.4023, 0.4553, 0.01807, 0.4757, 0.01632, 0.4791, 0.01456, 0.4757, 0.01456, 0.4688, 0.01632, 0.4653, 0.01807, 0.4688, 0.4023, 0.4553, 0.01799, 0.4553, 0.01799, 0.4484, 0.4023, 0.4484, 0.4023, 0.4484, 0.01799, 0.4484, 0.01795, 0.4417, 0.4023, 0.4417, 0.4041, 0.4791, 0.4024, 0.4757, 0.4024, 0.4688, 0.4041, 0.4653, 0.4059, 0.4688, 0.4059, 0.4757, 0.1962, 0.6806, 0.1962, 0.7832, 0.1916, 0.7832, 0.1916, 0.6806, 0.2261, 0.6806, 0.2261, 0.7832, 0.218, 0.7832, 0.218, 0.6806, 0.218, 0.6806, 0.218, 0.7832, 0.2134, 0.7832, 0.2134, 0.6806, 0.2134, 0.6806, 0.2134, 0.7832, 0.2089, 0.7832, 0.2089, 0.6806, 0.2261, 0.7832, 0.2302, 0.7853, 0.2261, 0.7874, 0.218, 0.7874, 0.2139, 0.7853, 0.218, 0.7832, 0.2089, 0.6806, 0.2089, 0.7832, 0.2007, 0.7832, 0.2007, 0.6806, 0.2007, 0.6806, 0.2007, 0.7832, 0.1962, 0.7832, 0.1962, 0.6806, 0.2302, 0.6785, 0.2261, 0.6806, 0.218, 0.6806, 0.2139, 0.6785, 0.218, 0.6765, 0.2261, 0.6765, 0.02127, 0.4022, 0.01457, 0.4022, 0.01456, 0.01788, 0.02127, 0.01792, 0.05522, 0.4024, 0.04831, 0.4024, 0.0483, 0.01807, 0.05522, 0.01807, 0.04831, 0.4024, 0.0416, 0.4023, 0.0416, 0.01802, 0.0483, 0.01807, 0.0416, 0.4023, 0.03489, 0.4023, 0.03489, 0.01797, 0.0416, 0.01802, 0.05522, 0.01807, 0.0483, 0.01807, 0.04485, 0.01632, 0.0483, 0.01456, 0.05522, 0.01456, 0.05868, 0.01632, 0.03489, 0.4023, 0.02798, 0.4023, 0.02798, 0.01797, 0.03489, 0.01797, 0.02798, 0.4023, 0.02127, 0.4022, 0.02127, 0.01792, 0.02798, 0.01797, 0.05868, 0.4041, 0.05522, 0.4059, 0.04831, 0.4059, 0.04485, 0.4041, 0.04831, 0.4024, 0.05522, 0.4024, 0.5551, 0.7563, 0.5551, 0.7608, 0.4525, 0.7608, 0.4525, 0.7563, 0.5551, 0.7263, 0.5551, 0.7344, 0.4525, 0.7344, 0.4525, 0.7263, 0.5551, 0.7344, 0.5551, 0.739, 0.4525, 0.739, 0.4525, 0.7344, 0.5551, 0.739, 0.5551, 0.7436, 0.4525, 0.7436, 0.4525, 0.739, 0.4525, 0.7263, 0.4525, 0.7344, 0.4504, 0.7385, 0.4483, 0.7344, 0.4483, 0.7263, 0.4504, 0.7222, 0.5551, 0.7436, 0.5551, 0.7517, 0.4525, 0.7517, 0.4525, 0.7436, 0.5551, 0.7517, 0.5551, 0.7563, 0.4525, 0.7563, 0.4525, 0.7517, 0.5572, 0.7222, 0.5592, 0.7263, 0.5592, 0.7344, 0.5572, 0.7385, 0.5551, 0.7344, 0.5551, 0.7263, 0.09451, 0.4022, 0.0878, 0.4022, 0.0878, 0.01788, 0.09451, 0.01792, 0.1285, 0.4024, 0.1215, 0.4024, 0.1215, 0.01807, 0.1285, 0.01807, 0.1215, 0.4024, 0.1148, 0.4023, 0.1148, 0.01802, 0.1215, 0.01807, 0.1148, 0.4023, 0.1081, 0.4023, 0.1081, 0.01797, 0.1148, 0.01802, 0.1285, 0.01807, 0.1215, 0.01807, 0.1181, 0.01632, 0.1215, 0.01456, 0.1285, 0.01456, 0.1319, 0.01632, 0.1081, 0.4023, 0.1012, 0.4023, 0.1012, 0.01797, 0.1081, 0.01797, 0.1012, 0.4023, 0.09451, 0.4022, 0.09451, 0.01792, 0.1012, 0.01797, 0.1319, 0.4041, 0.1285, 0.4059, 0.1215, 0.4059, 0.1181, 0.4041, 0.1215, 0.4024, 0.1285, 0.4024, 0.1285, 0.7832, 0.1239, 0.7832, 0.1239, 0.6806, 0.1285, 0.6806, 0.1584, 0.7832, 0.1503, 0.7832, 0.1503, 0.6806, 0.1584, 0.6806, 0.1503, 0.7832, 0.1457, 0.7832, 0.1457, 0.6806, 0.1503, 0.6806, 0.1457, 0.7832, 0.1412, 0.7832, 0.1412, 0.6806, 0.1457, 0.6806, 0.1584, 0.6806, 0.1503, 0.6806, 0.1462, 0.6785, 0.1503, 0.6765, 0.1584, 0.6765, 0.1625, 0.6785, 0.1412, 0.7832, 0.133, 0.7832, 0.133, 0.6806, 0.1412, 0.6806, 0.133, 0.7832, 0.1285, 0.7832, 0.1285, 0.6806, 0.133, 0.6806, 0.1625, 0.7853, 0.1584, 0.7874, 0.1503, 0.7874, 0.1462, 0.7853, 0.1503, 0.7832, 0.1584, 0.7832, 0.1677, 0.01819, 0.1678, 0.4025, 0.161, 0.4025, 0.161, 0.01823, 0.2017, 0.01807, 0.2017, 0.4024, 0.1948, 0.4024, 0.1948, 0.01807, 0.1948, 0.01807, 0.1948, 0.4024, 0.1881, 0.4024, 0.1881, 0.01811, 0.1881, 0.01811, 0.1881, 0.4024, 0.1814, 0.4024, 0.1814, 0.01815, 0.2017, 0.4024, 0.2052, 0.4041, 0.2017, 0.4059, 0.1948, 0.4059, 0.1913, 0.4041, 0.1948, 0.4024, 0.1814, 0.01815, 0.1814, 0.4024, 0.1745, 0.4024, 0.1745, 0.01815, 0.1745, 0.01815, 0.1745, 0.4024, 0.1678, 0.4025, 0.1677, 0.01819, 0.2052, 0.01632, 0.2017, 0.01807, 0.1948, 0.01807, 0.1913, 0.01632, 0.1948, 0.01456, 0.2017, 0.01456, 0.05851, 0.6809, 0.05851, 0.7835, 0.05395, 0.7835, 0.05395, 0.6809, 0.08845, 0.6809, 0.08845, 0.7835, 0.08032, 0.7835, 0.08032, 0.6809, 0.08032, 0.6809, 0.08032, 0.7835, 0.07576, 0.7835, 0.07576, 0.6809, 0.07576, 0.6809, 0.07576, 0.7835, 0.0712, 0.7835, 0.0712, 0.6809, 0.08845, 0.7835, 0.09252, 0.7856, 0.08845, 0.7876, 0.08032, 0.7876, 0.07625, 0.7856, 0.08032, 0.7835, 0.0712, 0.6809, 0.0712, 0.7835, 0.06307, 0.7835, 0.06307, 0.6809, 0.06307, 0.6809, 0.06307, 0.7835, 0.05851, 0.7835, 0.05851, 0.6809, 0.09252, 0.6788, 0.08845, 0.6809, 0.08032, 0.6809, 0.07625, 0.6788, 0.08032, 0.6767, 0.08845, 0.6767, 0.3467, 0.295, 0.3361, 0.2951, 0.3358, 0.2943, 0.3476, 0.2942, 0.5498, 0.05843, 0.5604, 0.05844, 0.5607, 0.05917, 0.5489, 0.05917, 0.5385, 0.9746, 0.5385, 0.9323, 0.5395, 0.9315, 0.5395, 0.9754, 0.5513, 0.01605, 0.5498, 0.05843, 0.5489, 0.05917, 0.5504, 0.0153, 0.3364, 0.3389, 0.3349, 0.2944, 0.3358, 0.2943, 0.3373, 0.3382, 0.6808, 0.0591, 0.6793, 0.01456, 0.6802, 0.01525, 0.6817, 0.05909, 0.3376, 0.3374, 0.3467, 0.3373, 0.3476, 0.3381, 0.3373, 0.3382, 0.5604, 0.01605, 0.5513, 0.01605, 0.5504, 0.0153, 0.5607, 0.01531, 0.3479, 0.3388, 0.3364, 0.3389, 0.3373, 0.3382, 0.3476, 0.3381, 0.5502, 0.01456, 0.5616, 0.01457, 0.5607, 0.01531, 0.5504, 0.0153, 0.3467, 0.3373, 0.3467, 0.295, 0.3476, 0.2942, 0.3476, 0.3381, 0.9845, 0.4116, 0.9845, 0.3692, 0.9854, 0.3684, 0.9854, 0.4123, 0.7198, 0.413, 0.7221, 0.3684, 0.723, 0.3692, 0.7208, 0.413, 0.5616, 0.01457, 0.5616, 0.05918, 0.5607, 0.05917, 0.5607, 0.01531, 0.3467, 0.1567, 0.3074, 0.123, 0.3067, 0.1213, 0.3477, 0.1563, 0.409, 0.5102, 0.3927, 0.5551, 0.3916, 0.5551, 0.4087, 0.5083, 0.9433, 0.09741, 0.9434, 0.01507, 0.9443, 0.01456, 0.9443, 0.09959, 0.5425, 0.1519, 0.5211, 0.2309, 0.5197, 0.2329, 0.5417, 0.1512, 0.3278, 0.2026, 0.3057, 0.1212, 0.3067, 0.1213, 0.3287, 0.2025, 0.6618, 0.2339, 0.6803, 0.1511, 0.6813, 0.1512, 0.6628, 0.2339, 0.3288, 0.2017, 0.3467, 0.2015, 0.3476, 0.2023, 0.3287, 0.2025, 0.5603, 0.1519, 0.5425, 0.1519, 0.5417, 0.1512, 0.5606, 0.1512, 0.3467, 0.2015, 0.3467, 0.1567, 0.3477, 0.1563, 0.3476, 0.2023, 0.3927, 0.5551, 0.409, 0.5963, 0.4084, 0.5974, 0.3916, 0.5551, 0.7127, 0.5507, 0.7151, 0.5048, 0.7161, 0.5048, 0.7137, 0.5507, 0.5615, 0.1511, 0.5615, 0.1972, 0.5605, 0.1972, 0.5606, 0.1512, 0.3467, 0.203, 0.329, 0.2032, 0.3287, 0.2025, 0.3476, 0.2023, 0.5428, 0.1504, 0.5603, 0.1504, 0.5606, 0.1512, 0.5417, 0.1512, 0.6618, 0.9355, 0.6618, 0.8908, 0.6627, 0.8901, 0.6627, 0.9363, 0.546, 0.1059, 0.5428, 0.1504, 0.5417, 0.1512, 0.5452, 0.1052, 0.3311, 0.2484, 0.3278, 0.2026, 0.3287, 0.2025, 0.3321, 0.2484, 0.6803, 0.1511, 0.6827, 0.105, 0.6836, 0.105, 0.6813, 0.1512, 0.3323, 0.2476, 0.3466, 0.2475, 0.3476, 0.2483, 0.3321, 0.2484, 0.5603, 0.1059, 0.546, 0.1059, 0.5452, 0.1052, 0.5607, 0.1052, 0.3466, 0.2475, 0.3467, 0.203, 0.3476, 0.2023, 0.3476, 0.2483, 0.9734, 0.3246, 0.9734, 0.2801, 0.9743, 0.2793, 0.9743, 0.3253, 0.7151, 0.5048, 0.7175, 0.4589, 0.7184, 0.4589, 0.7161, 0.5048, 0.5616, 0.1052, 0.5615, 0.1511, 0.5606, 0.1512, 0.5607, 0.1052, 0.3466, 0.249, 0.3325, 0.2491, 0.3321, 0.2484, 0.3476, 0.2483, 0.5462, 0.1044, 0.5603, 0.1044, 0.5607, 0.1052, 0.5452, 0.1052, 0.4484, 0.9768, 0.4483, 0.9323, 0.4493, 0.9315, 0.4493, 0.9775, 0.5498, 0.05992, 0.5462, 0.1044, 0.5452, 0.1052, 0.5489, 0.05917, 0.3349, 0.2944, 0.3311, 0.2484, 0.3321, 0.2484, 0.3358, 0.2943, 0.6827, 0.105, 0.6808, 0.0591, 0.6817, 0.05909, 0.6836, 0.105, 0.336, 0.2936, 0.3467, 0.2935, 0.3476, 0.2942, 0.3358, 0.2943, 0.5604, 0.05992, 0.5498, 0.05992, 0.5489, 0.05917, 0.5607, 0.05917, 0.3467, 0.2935, 0.3466, 0.249, 0.3476, 0.2483, 0.3476, 0.2942, 0.264, 0.9615, 0.264, 0.917, 0.2649, 0.9162, 0.2649, 0.9622, 0.7175, 0.4589, 0.7198, 0.413, 0.7208, 0.413, 0.7184, 0.4589, 0.5616, 0.05918, 0.5616, 0.1052, 0.5607, 0.1052, 0.5607, 0.05917, 0.335, 0.6083, 0.3625, 0.647, 0.3623, 0.6484, 0.3339, 0.6085, 0.1646, 0.5096, 0.125, 0.5441, 0.1239, 0.5439, 0.1648, 0.5083, 0.6618, 0.8595, 0.6618, 0.7252, 0.6627, 0.7223, 0.6627, 0.861, 0.8309, 0.675, 0.8309, 0.5393, 0.8318, 0.5378, 0.8318, 0.678, 0.7222, 0.6935, 0.7127, 0.5507, 0.7137, 0.5507, 0.723, 0.6905, 0.5615, 0.1972, 0.5616, 0.3392, 0.5606, 0.3363, 0.5605, 0.1972, 0.3625, 0.5112, 0.335, 0.6083, 0.3339, 0.6085, 0.3623, 0.5083, 0.125, 0.5441, 0.1646, 0.6443, 0.1648, 0.6473, 0.1239, 0.5439, 0.3057, 0.1212, 0.3479, 0.01456, 0.3477, 0.01763, 0.3067, 0.1213, 0.6832, 0.3393, 0.6618, 0.2339, 0.6628, 0.2339, 0.6836, 0.3364, 0.4893, 0.05844, 0.4902, 0.05919, 0.4785, 0.05918, 0.4788, 0.05843, 0.4785, 0.6491, 0.4775, 0.6484, 0.4893, 0.6485, 0.489, 0.6492, 0.5085, 0.9323, 0.5094, 0.9315, 0.5094, 0.9754, 0.5085, 0.9747, 0.4799, 0.6915, 0.479, 0.6923, 0.4775, 0.6484, 0.4785, 0.6491, 0.4791, 0.01456, 0.48, 0.01531, 0.4785, 0.05918, 0.4775, 0.05913, 0.7318, 0.2948, 0.7327, 0.2948, 0.7312, 0.3386, 0.7302, 0.3393, 0.4802, 0.01605, 0.48, 0.01531, 0.4903, 0.01531, 0.4893, 0.01605, 0.489, 0.6916, 0.4893, 0.6924, 0.479, 0.6923, 0.4799, 0.6915, 0.4905, 0.01457, 0.4903, 0.01531, 0.48, 0.01531, 0.4791, 0.01456, 0.4788, 0.693, 0.479, 0.6923, 0.4893, 0.6924, 0.4902, 0.6931, 0.4893, 0.01605, 0.4903, 0.01531, 0.4902, 0.05919, 0.4893, 0.05844, 0.9845, 0.8762, 0.9854, 0.8755, 0.9854, 0.9194, 0.9845, 0.9186, 0.7986, 0.649, 0.7995, 0.6489, 0.8018, 0.6927, 0.8009, 0.6935, 0.4902, 0.6931, 0.4893, 0.6924, 0.4893, 0.6485, 0.4902, 0.6485, 0.4893, 0.1967, 0.4903, 0.1971, 0.4493, 0.2327, 0.45, 0.2309, 0.6081, 0.809, 0.6078, 0.8109, 0.5907, 0.764, 0.5918, 0.764, 0.7915, 0.7248, 0.7925, 0.7226, 0.7925, 0.8077, 0.7916, 0.8072, 0.4712, 0.5556, 0.4704, 0.5564, 0.4483, 0.4743, 0.4498, 0.4762, 0.4704, 0.151, 0.4714, 0.1511, 0.4493, 0.2327, 0.4483, 0.2328, 0.7127, 0.1199, 0.7137, 0.1199, 0.7322, 0.2027, 0.7313, 0.2028, 0.4715, 0.1519, 0.4714, 0.1511, 0.4902, 0.1511, 0.4893, 0.1519, 0.489, 0.5558, 0.4892, 0.5565, 0.4704, 0.5564, 0.4712, 0.5556, 0.4893, 0.1519, 0.4902, 0.1511, 0.4903, 0.1971, 0.4893, 0.1967, 0.5918, 0.764, 0.5907, 0.764, 0.6076, 0.7218, 0.6081, 0.7228, 0.7915, 0.5112, 0.7925, 0.5112, 0.7948, 0.5571, 0.7939, 0.5572, 0.4901, 0.5566, 0.4892, 0.5565, 0.4891, 0.5105, 0.4901, 0.5106, 0.4893, 0.1504, 0.4902, 0.1511, 0.4714, 0.1511, 0.4717, 0.1504, 0.4714, 0.5571, 0.4704, 0.5564, 0.4892, 0.5565, 0.489, 0.5573, 0.9433, 0.2048, 0.9442, 0.204, 0.9442, 0.2502, 0.9433, 0.2496, 0.4747, 0.6017, 0.4738, 0.6024, 0.4704, 0.5564, 0.4714, 0.5571, 0.4738, 0.1051, 0.4747, 0.1052, 0.4714, 0.1511, 0.4704, 0.151, 0.7313, 0.2028, 0.7322, 0.2027, 0.7346, 0.2488, 0.7336, 0.2489, 0.475, 0.1059, 0.4747, 0.1052, 0.4902, 0.1052, 0.4893, 0.1059, 0.4889, 0.6018, 0.4893, 0.6025, 0.4738, 0.6024, 0.4747, 0.6017, 0.4893, 0.1059, 0.4902, 0.1052, 0.4902, 0.1511, 0.4893, 0.1504, 0.294, 0.917, 0.295, 0.9162, 0.295, 0.9622, 0.2941, 0.9615, 0.7939, 0.5572, 0.7948, 0.5571, 0.7972, 0.603, 0.7963, 0.6031, 0.4902, 0.6025, 0.4893, 0.6025, 0.4892, 0.5565, 0.4901, 0.5566, 0.4893, 0.1044, 0.4902, 0.1052, 0.4747, 0.1052, 0.4751, 0.1044, 0.4748, 0.6032, 0.4738, 0.6024, 0.4893, 0.6025, 0.4889, 0.6033, 0.3866, 0.9323, 0.3875, 0.9315, 0.3875, 0.9775, 0.3866, 0.9768, 0.4784, 0.6477, 0.4775, 0.6484, 0.4738, 0.6024, 0.4748, 0.6032, 0.4775, 0.05913, 0.4785, 0.05918, 0.4747, 0.1052, 0.4738, 0.1051, 0.7336, 0.2489, 0.7346, 0.2488, 0.7327, 0.2948, 0.7318, 0.2948, 0.4787, 0.05992, 0.4785, 0.05918, 0.4902, 0.05919, 0.4893, 0.05992, 0.489, 0.6478, 0.4893, 0.6485, 0.4775, 0.6484, 0.4784, 0.6477, 0.4893, 0.05992, 0.4902, 0.05919, 0.4902, 0.1052, 0.4893, 0.1044, 0.334, 0.9107, 0.3349, 0.9099, 0.3349, 0.9559, 0.3339, 0.9551, 0.7963, 0.6031, 0.7972, 0.603, 0.7995, 0.6489, 0.7986, 0.649, 0.4902, 0.6485, 0.4893, 0.6485, 0.4893, 0.6025, 0.4902, 0.6025, 0.7648, 0.05465, 0.7637, 0.05445, 0.7921, 0.01456, 0.7923, 0.01601, 0.09461, 0.6462, 0.09478, 0.6476, 0.05395, 0.6114, 0.05507, 0.6112, 0.8515, 0.1853, 0.8524, 0.1839, 0.8524, 0.3229, 0.8515, 0.32, 0.8214, 0.01751, 0.8223, 0.01456, 0.8223, 0.1548, 0.8214, 0.1533, 0.801, 0.3684, 0.8018, 0.3714, 0.7925, 0.5112, 0.7915, 0.5112, 0.4901, 0.5106, 0.4891, 0.5105, 0.4893, 0.3712, 0.4902, 0.3683, 0.7923, 0.1518, 0.7921, 0.1547, 0.7637, 0.05445, 0.7648, 0.05465, 0.05507, 0.6112, 0.05395, 0.6114, 0.09478, 0.5083, 0.09461, 0.5113, 0.4483, 0.2328, 0.4493, 0.2327, 0.4904, 0.3361, 0.4905, 0.3392, 0.7342, 0.01456, 0.7346, 0.01749, 0.7137, 0.1199, 0.7127, 0.1199, 0.2753, 0.05844, 0.2762, 0.0592, 0.2644, 0.05931, 0.2648, 0.05854, 0.6209, 0.2953, 0.62, 0.2946, 0.6317, 0.2945, 0.6314, 0.2953, 0.7127, 0.9359, 0.7137, 0.9351, 0.7137, 0.979, 0.7127, 0.9783, 0.6224, 0.3377, 0.6215, 0.3384, 0.62, 0.2946, 0.6209, 0.2953, 0.2651, 0.01468, 0.266, 0.01543, 0.2644, 0.05931, 0.2635, 0.05925, 0.6808, 0.6486, 0.6817, 0.6486, 0.6802, 0.6925, 0.6793, 0.6932, 0.2662, 0.01615, 0.266, 0.01543, 0.2763, 0.01532, 0.2753, 0.01606, 0.6315, 0.3377, 0.6317, 0.3384, 0.6215, 0.3384, 0.6224, 0.3377, 0.2765, 0.01456, 0.2763, 0.01532, 0.266, 0.01543, 0.2651, 0.01468, 0.6212, 0.3392, 0.6215, 0.3384, 0.6317, 0.3384, 0.6327, 0.3392, 0.2753, 0.01606, 0.2763, 0.01532, 0.2762, 0.0592, 0.2753, 0.05844, 0.01457, 0.9385, 0.01551, 0.9378, 0.01551, 0.9817, 0.01456, 0.9809, 0.02167, 0.7888, 0.0226, 0.7887, 0.02482, 0.8325, 0.02393, 0.8333, 0.6327, 0.3392, 0.6317, 0.3384, 0.6317, 0.2945, 0.6327, 0.2945, 0.2754, 0.1967, 0.2763, 0.1971, 0.2353, 0.2333, 0.236, 0.2315, 0.3513, 0.7647, 0.351, 0.7666, 0.3339, 0.7198, 0.335, 0.7198, 0.3339, 0.7979, 0.3349, 0.7958, 0.3349, 0.8808, 0.334, 0.8803, 0.6136, 0.2018, 0.6128, 0.2026, 0.5907, 0.1209, 0.5922, 0.1228, 0.2564, 0.1511, 0.2574, 0.1513, 0.2353, 0.2333, 0.2343, 0.2334, 0.6618, 0.4738, 0.6628, 0.4738, 0.6813, 0.5565, 0.6803, 0.5567, 0.2575, 0.152, 0.2574, 0.1513, 0.2763, 0.1511, 0.2753, 0.1519, 0.6314, 0.2018, 0.6317, 0.2025, 0.6128, 0.2026, 0.6136, 0.2018, 0.2753, 0.1519, 0.2763, 0.1511, 0.2763, 0.1971, 0.2754, 0.1967, 0.335, 0.7198, 0.3339, 0.7198, 0.3508, 0.6775, 0.3513, 0.6786, 0.01456, 0.651, 0.01552, 0.6511, 0.01789, 0.6969, 0.01695, 0.697, 0.6326, 0.2026, 0.6317, 0.2025, 0.6316, 0.1565, 0.6326, 0.1566, 0.2753, 0.1504, 0.2763, 0.1511, 0.2574, 0.1513, 0.2577, 0.1506, 0.6138, 0.2033, 0.6128, 0.2026, 0.6317, 0.2025, 0.6314, 0.2033, 0.01456, 0.8633, 0.01549, 0.8625, 0.01549, 0.9087, 0.01461, 0.908, 0.6171, 0.2478, 0.6162, 0.2486, 0.6128, 0.2026, 0.6138, 0.2033, 0.2598, 0.1052, 0.2607, 0.1053, 0.2574, 0.1513, 0.2564, 0.1511, 0.6803, 0.5567, 0.6813, 0.5565, 0.6836, 0.6027, 0.6827, 0.6027, 0.261, 0.106, 0.2607, 0.1053, 0.2762, 0.1052, 0.2753, 0.1059, 0.6314, 0.2478, 0.6317, 0.2486, 0.6162, 0.2486, 0.6171, 0.2478, 0.2753, 0.1059, 0.2762, 0.1052, 0.2763, 0.1511, 0.2753, 0.1504, 0.9734, 0.2048, 0.9743, 0.204, 0.9743, 0.25, 0.9734, 0.2493, 0.01695, 0.697, 0.01789, 0.6969, 0.02026, 0.7428, 0.01934, 0.7429, 0.6326, 0.2486, 0.6317, 0.2486, 0.6317, 0.2025, 0.6326, 0.2026, 0.2753, 0.1044, 0.2762, 0.1052, 0.2607, 0.1053, 0.2611, 0.1045, 0.6172, 0.2493, 0.6162, 0.2486, 0.6317, 0.2486, 0.6314, 0.2493, 0.4167, 0.9323, 0.4176, 0.9315, 0.4176, 0.9775, 0.4166, 0.9768, 0.6208, 0.2938, 0.62, 0.2946, 0.6162, 0.2486, 0.6172, 0.2493, 0.2635, 0.05925, 0.2644, 0.05931, 0.2607, 0.1053, 0.2598, 0.1052, 0.6827, 0.6027, 0.6836, 0.6027, 0.6817, 0.6486, 0.6808, 0.6486, 0.2647, 0.06002, 0.2644, 0.05931, 0.2762, 0.0592, 0.2753, 0.05992, 0.6314, 0.2938, 0.6317, 0.2945, 0.62, 0.2946, 0.6208, 0.2938, 0.2753, 0.05992, 0.2762, 0.0592, 0.2762, 0.1052, 0.2753, 0.1044, 0.9545, 0.8763, 0.9554, 0.8755, 0.9554, 0.9215, 0.9544, 0.9207, 0.01934, 0.7429, 0.02026, 0.7428, 0.0226, 0.7887, 0.02167, 0.7888, 0.6327, 0.2945, 0.6317, 0.2945, 0.6317, 0.2486, 0.6326, 0.2486, 0.265, 0.7162, 0.264, 0.716, 0.2924, 0.6761, 0.2925, 0.6776, 0.2347, 0.646, 0.2348, 0.6473, 0.1939, 0.6117, 0.1951, 0.6115, 0.8309, 0.7085, 0.8318, 0.7071, 0.8318, 0.8464, 0.8309, 0.8435, 0.8214, 0.1868, 0.8223, 0.1839, 0.8223, 0.3241, 0.8214, 0.3226, 0.02407, 0.5083, 0.02482, 0.5113, 0.01552, 0.6511, 0.01456, 0.651, 0.6326, 0.1566, 0.6316, 0.1565, 0.6317, 0.01747, 0.6327, 0.01456, 0.2925, 0.8133, 0.2924, 0.8163, 0.264, 0.716, 0.265, 0.7162, 0.1951, 0.6115, 0.1939, 0.6117, 0.2348, 0.5083, 0.2347, 0.5113, 0.2343, 0.2334, 0.2353, 0.2333, 0.2763, 0.3364, 0.2765, 0.3394, 0.6832, 0.3684, 0.6836, 0.3714, 0.6628, 0.4738, 0.6618, 0.4738, 0.418, 0.2953, 0.4075, 0.2953, 0.4071, 0.2945, 0.4189, 0.2945, 0.6209, 0.4122, 0.6314, 0.4123, 0.6317, 0.413, 0.6199, 0.4129, 0.4784, 0.9746, 0.4784, 0.9323, 0.4793, 0.9315, 0.4793, 0.9754, 0.6223, 0.3698, 0.6209, 0.4122, 0.6199, 0.4129, 0.6214, 0.369, 0.4078, 0.3392, 0.4062, 0.2946, 0.4071, 0.2945, 0.4087, 0.3384, 0.5588, 0.4128, 0.5573, 0.3683, 0.5582, 0.369, 0.5597, 0.4128, 0.4089, 0.3377, 0.418, 0.3377, 0.419, 0.3384, 0.4087, 0.3384, 0.6314, 0.3699, 0.6223, 0.3698, 0.6214, 0.369, 0.6317, 0.3692, 0.4192, 0.3392, 0.4078, 0.3392, 0.4087, 0.3384, 0.419, 0.3384, 0.6212, 0.3683, 0.6326, 0.3684, 0.6317, 0.3692, 0.6214, 0.369, 0.418, 0.3377, 0.418, 0.2953, 0.4189, 0.2945, 0.419, 0.3384, 0.7428, 0.9783, 0.7428, 0.9359, 0.7438, 0.9351, 0.7438, 0.979, 0.7592, 0.413, 0.7615, 0.3684, 0.7624, 0.3692, 0.7602, 0.413, 0.6326, 0.3684, 0.6326, 0.413, 0.6317, 0.413, 0.6317, 0.3692, 0.418, 0.157, 0.3787, 0.1228, 0.378, 0.121, 0.4189, 0.1566, 0.409, 0.6284, 0.3927, 0.6733, 0.3916, 0.6733, 0.4087, 0.6265, 0.7915, 0.9196, 0.7916, 0.8373, 0.7925, 0.8368, 0.7925, 0.9218, 0.6136, 0.5055, 0.5922, 0.5842, 0.5907, 0.5861, 0.6128, 0.5048, 0.3991, 0.2028, 0.377, 0.1209, 0.378, 0.121, 0.4001, 0.2026, 0.5398, 0.5877, 0.5583, 0.5048, 0.5593, 0.5049, 0.5408, 0.5877, 0.4002, 0.2018, 0.418, 0.2018, 0.4189, 0.2026, 0.4001, 0.2026, 0.6313, 0.5057, 0.6136, 0.5055, 0.6128, 0.5048, 0.6316, 0.505, 0.418, 0.2018, 0.418, 0.157, 0.4189, 0.1566, 0.4189, 0.2026, 0.3927, 0.6733, 0.409, 0.7145, 0.4084, 0.7156, 0.3916, 0.6733, 0.7521, 0.5507, 0.7545, 0.5048, 0.7554, 0.5048, 0.7531, 0.5507, 0.6325, 0.505, 0.6325, 0.551, 0.6315, 0.551, 0.6316, 0.505, 0.418, 0.2033, 0.4004, 0.2033, 0.4001, 0.2026, 0.4189, 0.2026, 0.6138, 0.504, 0.6313, 0.5042, 0.6316, 0.505, 0.6128, 0.5048, 0.9433, 0.1741, 0.9433, 0.1294, 0.9442, 0.1287, 0.9442, 0.1749, 0.6171, 0.4596, 0.6138, 0.504, 0.6128, 0.5048, 0.6162, 0.4589, 0.4025, 0.2486, 0.3991, 0.2028, 0.4001, 0.2026, 0.4034, 0.2486, 0.5583, 0.5048, 0.5607, 0.4587, 0.5616, 0.4588, 0.5593, 0.5049, 0.4037, 0.2478, 0.418, 0.2478, 0.4189, 0.2486, 0.4034, 0.2486, 0.6313, 0.4597, 0.6171, 0.4596, 0.6162, 0.4589, 0.6317, 0.459, 0.418, 0.2478, 0.418, 0.2033, 0.4189, 0.2026, 0.4189, 0.2486, 0.9734, 0.1739, 0.9734, 0.1294, 0.9743, 0.1287, 0.9743, 0.1747, 0.7545, 0.5048, 0.7569, 0.4589, 0.7578, 0.4589, 0.7554, 0.5048, 0.6326, 0.459, 0.6325, 0.505, 0.6316, 0.505, 0.6317, 0.459, 0.418, 0.2493, 0.4038, 0.2493, 0.4034, 0.2486, 0.4189, 0.2486, 0.6172, 0.4581, 0.6313, 0.4582, 0.6317, 0.459, 0.6162, 0.4589, 0.9735, 0.05979, 0.9734, 0.01529, 0.9743, 0.01456, 0.9743, 0.06053, 0.6208, 0.4136, 0.6172, 0.4581, 0.6162, 0.4589, 0.6199, 0.4129, 0.4062, 0.2946, 0.4025, 0.2486, 0.4034, 0.2486, 0.4071, 0.2945, 0.5607, 0.4587, 0.5588, 0.4128, 0.5597, 0.4128, 0.5616, 0.4588, 0.4074, 0.2938, 0.418, 0.2938, 0.4189, 0.2945, 0.4071, 0.2945, 0.6314, 0.4137, 0.6208, 0.4136, 0.6199, 0.4129, 0.6317, 0.413, 0.418, 0.2938, 0.418, 0.2493, 0.4189, 0.2486, 0.4189, 0.2945, 0.9434, 0.3246, 0.9433, 0.2801, 0.9442, 0.2793, 0.9442, 0.3253, 0.7569, 0.4589, 0.7592, 0.413, 0.7602, 0.413, 0.7578, 0.4589, 0.6326, 0.413, 0.6326, 0.459, 0.6317, 0.459, 0.6317, 0.413, 0.7648, 0.2839, 0.7923, 0.3225, 0.7921, 0.324, 0.7637, 0.2841, 0.3046, 0.5096, 0.2651, 0.5435, 0.264, 0.5433, 0.3048, 0.5083, 0.8515, 0.1521, 0.8515, 0.01747, 0.8524, 0.01456, 0.8524, 0.1536, 0.8309, 0.5057, 0.8309, 0.3699, 0.8318, 0.3684, 0.8318, 0.5086, 0.7616, 0.6935, 0.7521, 0.5507, 0.7531, 0.5507, 0.7624, 0.6905, 0.6325, 0.551, 0.6326, 0.6927, 0.6316, 0.6898, 0.6315, 0.551, 0.7923, 0.1868, 0.7648, 0.2839, 0.7637, 0.2841, 0.7921, 0.1838, 0.2651, 0.5435, 0.3046, 0.644, 0.3048, 0.647, 0.264, 0.5433, 0.377, 0.1209, 0.4192, 0.01456, 0.419, 0.01762, 0.378, 0.121, 0.5612, 0.693, 0.5398, 0.5877, 0.5408, 0.5877, 0.5616, 0.6901])
me_plane.materials.append(mat_material_001)
me_plane.materials.append(mat_material_002)
me_plane.use_remesh_fix_poles = True
me_plane.use_remesh_preserve_attributes = False
me_plane.use_mirror_vertex_groups = False
me_plane.update()

# ---- objects
ob_plane = bpy.data.objects.new('Plane', me_plane)

# ---- transforms, parenting, visibility, modifiers, constraints
ob_plane.location = (0.0, -11.67, 0.0)
ob_plane.scale = (6.221, 1.824, 1.0)
ob_plane.lineart.crease_threshold = 0.0

# ---- collection membership
col_collection.objects.link(ob_plane)

# ---- scene / render settings (as saved in the file)
scene.frame_start = 1; scene.frame_end = 250; scene.frame_set(1)
scene.render.engine = 'CYCLES'
scene.cycles.use_denoising = False
scene.cycles.samples = 128
scene.cycles.sampling_pattern = 'TABULATED_SOBOL'
scene.cycles.use_adaptive_sampling = False
scene.cycles.use_light_tree = False
scene.cycles.bake_type = 'DIFFUSE'
scene.view_settings.view_transform = 'Filmic'
bpy.context.view_layer.update()

# ---- added for rendering (the .blend has no active camera and no usable light): camera, sun
cam_auto = bpy.data.cameras.new('AutoCamera')
cam_auto.lens = 50.0
cam_auto.sensor_width = 36.0
cam_auto.clip_end = 4381.73
ob_auto_camera = bpy.data.objects.new('AutoCamera', cam_auto)
scene.collection.objects.link(ob_auto_camera)
ob_auto_camera.location = (249.672, -238.759, 214.324)
ob_auto_camera.rotation_euler = (1.09748, -7.21219e-08, 0.694738)
scene.camera = ob_auto_camera
light_auto_sun = bpy.data.lights.new('AutoSun', 'SUN')
light_auto_sun.energy = 3.0
light_auto_sun.angle = 0.0523599
ob_auto_sun = bpy.data.objects.new('AutoSun', light_auto_sun)
scene.collection.objects.link(ob_auto_sun)
ob_auto_sun.rotation_euler = (0.872665, 0.174533, 0.523599)
bpy.context.view_layer.update()
